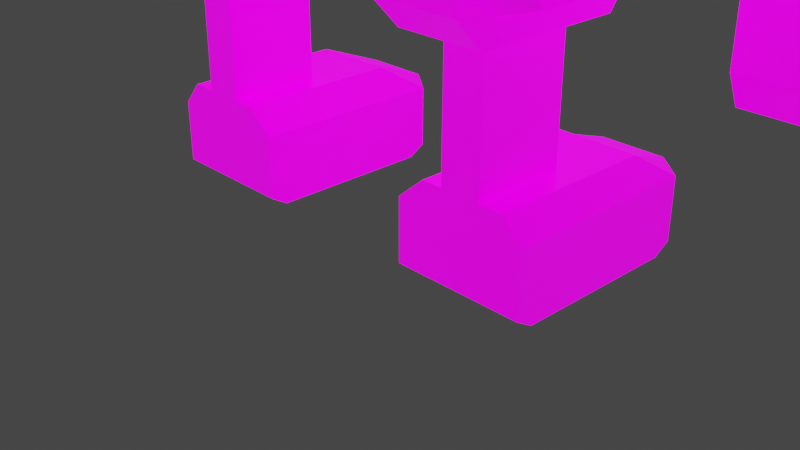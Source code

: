 # Source: dojoman.blend  (saved by Blender 2.81.16; exported with 4.5.12 LTS)
import bpy
from mathutils import Matrix  # noqa: F401  (used for matrix-valued properties, if any)

bpy.ops.wm.read_factory_settings(use_empty=True)
scene = bpy.context.scene
scene.name = 'Scene'

# ---- collections
col_collection = bpy.data.collections.new('Collection'); scene.collection.children.link(col_collection)

# ---- images (referenced by path relative to the original .blend; pixels are not part of the script)
import os
ASSET_DIR = os.environ.get("B2B_ASSET_DIR", "")  # directory of the original .blend (textures are referenced by path, not embedded)
HERE = os.path.dirname(os.path.abspath(__file__))  # packed textures are extracted next to this script under _unpacked/

def load_image(name, relpath, width, height, colorspace="sRGB"):
    """Load a texture the original file referenced (path relative to the .blend, or extracted next to this script)."""
    p = next((c for c in (os.path.join(HERE, relpath), os.path.join(ASSET_DIR, relpath)) if relpath and os.path.exists(c)), "")
    if p:
        img = bpy.data.images.load(p, check_existing=True)
        img.name = name
    else:  # same state as the original file: an image datablock whose file is absent (Cycles renders it pink)
        img = bpy.data.images.new(name, width, height)
        img.source = "FILE"
        img.filepath = "//" + (relpath or name)
    img.colorspace_settings.name = colorspace
    return img
img_textures_speedmodeling_palette_emission_png = load_image('Textures_speedmodeling_palette_emission.png', 'Textures_speedmodeling_palette_emission.png', 1024, 1024, 'sRGB')
img_textures_speedmodeling_palette_png = load_image('Textures_speedmodeling_palette.png', 'Textures_speedmodeling_palette.png', 1024, 1024, 'sRGB')

# ---- materials (node trees are filled in below, after node groups)
mat_gamejam = bpy.data.materials.new('gamejam')
mat_gamejam.alpha_threshold = 0.0
mat_gamejam.use_transparent_shadow = False
mat_gamejam.line_color = (0.0, 0.0, 0.0, 1.0)

# ---- material node trees
mat_gamejam.use_nodes = True; mat_gamejam.node_tree.nodes.clear()
_N = mat_gamejam.node_tree.nodes; _L = mat_gamejam.node_tree.links
n0 = _N.new('ShaderNodeBsdfPrincipled'); n0.name = 'Principled BSDF'; n0.location = (177, 300)
n0.distribution = 'GGX'
n0.subsurface_method = 'BURLEY'
n0.inputs[2].default_value = 0.4
n0.inputs[3].default_value = 1.45
n0.inputs[28].default_value = 1.0
n1 = _N.new('ShaderNodeTexImage'); n1.name = 'Image Texture'; n1.location = (-243, -132)
n1.image = img_textures_speedmodeling_palette_emission_png
n2 = _N.new('ShaderNodeOutputMaterial'); n2.name = 'Material Output'; n2.location = (630, 286)
n3 = _N.new('ShaderNodeTexImage'); n3.name = 'Image Texture.001'; n3.location = (-269, 231)
n3.image = img_textures_speedmodeling_palette_png
_L.new(n0.outputs[0], n2.inputs[0])
_L.new(n3.outputs[0], n0.inputs[0])
_L.new(n1.outputs[0], n0.inputs[27])
n2.is_active_output = True

# ---- world
world_world = bpy.data.worlds.new('World'); scene.world = world_world
world_world.use_nodes = True; world_world.node_tree.nodes.clear()
_N = world_world.node_tree.nodes; _L = world_world.node_tree.links
n0 = _N.new('ShaderNodeOutputWorld'); n0.name = 'World Output'; n0.location = (300, 300)
n1 = _N.new('ShaderNodeBackground'); n1.name = 'Background'; n1.location = (10, 300)
n1.inputs[0].default_value = (0.05088, 0.05088, 0.05088, 1.0)
_L.new(n1.outputs[0], n0.inputs[0])
n0.is_active_output = True
world_world.color = (0.05088, 0.05088, 0.05088)
world_world.use_sun_shadow = False
world_world.sun_shadow_jitter_overblur = 0.0

# ---- cameras
cam_camera = bpy.data.cameras.new('Camera')
cam_camera.clip_end = 100.0
cam_camera.ortho_scale = 7.314

# ---- lights
light_light = bpy.data.lights.new('Light', 'POINT')
light_light.transmission_factor = 0.0
light_light.energy = 1000.0
light_light.shadow_soft_size = 0.1
light_light.shadow_maximum_resolution = 0.006
light_light.use_absolute_resolution = True

# ---- meshes
me_cube = bpy.data.meshes.new('Cube')
me_cube.from_pydata([(1.32, 1.64, 5.131), (1.44, 0.9326, 1.579), (1.32, -1.64, 5.131), (1.44, -0.9616, 1.579), (2.1, 1.321, 1.009), (2.1, -1.327, 1.009), (1.565, -0.9245, -2.013), (1.565, 0.9245, -2.013), (2.1, -1.327, -0.1952), (2.1, 1.321, -0.1952), (1.32, 2.853, 3.838), (0.8322, 1.421, 1.579), (1.32, -2.815, 4.003), (0.4708, -1.777, 1.579), (1.697, 2.254, 3.471), (2.001, -1.64, 3.76), (1.055, -2.815, 3.427), (1.281, 2.857, 3.259), (2.154, 1.982, 3.43), (2.541, -1.64, 3.49), (0.9508, -3.22, 3.062), (1.32, 2.853, 2.999), (1.965, -0.9245, -0.6535), (1.965, 0.9245, -0.6535), (1.286, -1.327, 1.471), (1.286, 1.462, 1.471), (0.9583, -0.9245, -2.013), (0.9583, 0.9245, -2.013), (1.286, -1.327, -0.5424), (1.286, 1.462, -0.6321), (1.203, -0.9245, -1.001), (1.203, 0.9245, -1.09), (0.9085, -0.9245, -3.112), (1.257, -0.9245, -2.511), (1.257, 0.9245, -2.511), (0.9085, 0.9245, -3.112), (2.1, -0.8707, 1.009), (2.1, 0.8626, 1.009), (1.565, -0.4896, -2.013), (1.565, 0.4912, -2.013), (2.1, -0.8707, -0.1952), (2.1, 0.8626, -0.1952), (1.965, -0.4896, -0.6535), (1.965, 0.4912, -0.6535), (1.286, -0.7065, 1.471), (1.286, 0.6984, 1.471), (1.257, -0.4896, -2.511), (1.257, 0.4912, -2.511), (0.9085, 0.4912, -3.112), (0.9085, -0.4896, -3.112), (2.781, -0.497, 1.009), (2.781, 0.4899, 1.009), (2.781, -0.497, -0.1952), (2.781, 0.4899, -0.1952), (2.646, -0.28, -0.6535), (2.646, 0.2785, -0.6535), (1.967, -0.4035, 1.471), (1.967, 0.3965, 1.471), (2.781, -0.8072, 1.388), (2.781, 0.8002, 1.388), (2.781, -0.8072, -0.5739), (2.781, 0.8002, -0.5739), (4.011, -0.7662, 1.179), (4.011, 0.7334, 1.179), (4.011, -0.7662, -0.3652), (4.011, 0.7334, -0.3652), (2.781, 1.273, 1.051), (2.781, 1.273, -0.2366), (4.011, 1.065, 0.9432), (4.011, 1.065, -0.129), (2.781, -1.279, 1.044), (2.781, -1.279, -0.2294), (4.011, -1.071, 0.9547), (4.011, -1.071, -0.2405), (3.755, -0.8072, 1.388), (3.755, 0.8002, 1.388), (3.755, -0.8072, -0.5739), (3.755, 0.8002, -0.5739), (3.755, 1.273, 1.051), (3.755, 1.273, -0.2366), (3.755, -1.279, 1.044), (3.755, -1.279, -0.2294), (2.831, 1.64, 3.126), (2.831, -1.64, 3.126), (0.9508, -3.22, 2.793), (1.32, 2.853, 2.745), (2.001, 1.64, 3.76), (1.32, 2.853, 3.346), (2.541, 1.64, 3.49), (0.3681, 2.853, 3.259), (0.3681, 2.853, 3.087), (1.295, 2.844, 3.087), (1.241, 2.729, 3.215), (1.255, 2.717, 3.043), (0.3277, 2.726, 3.215), (0.3277, 2.726, 3.043), (1.657, 2.126, 3.428), (2.114, 1.855, 3.386), (2.781, -0.8072, -0.5739), (2.781, 0.8002, -0.5739), (3.755, -0.8072, -0.5739), (3.755, 0.8002, -0.5739), (1.449, -0.8835, -6.069), (1.449, -0.8835, -3.852), (1.449, 0.0973, -3.852), (1.876, -0.8835, -6.069), (0.9362, 0.0973, -6.069), (1.876, -0.8835, -3.852), (1.876, 0.0973, -3.852), (1.22, -1.04, -3.502), (1.22, 0.2319, -3.502), (2.105, -1.052, -3.531), (2.105, 0.2468, -3.531), (1.22, -1.04, -2.715), (1.22, 0.2319, -2.715), (2.105, -1.052, -2.685), (2.105, 0.2468, -2.685), (1.657, -1.406, 1.471), (1.657, -1.406, -0.5424), (1.657, -2.449, 1.471), (1.657, -2.449, -0.5424), (2.1, -1.406, 1.272), (2.1, -1.406, -0.3441), (2.1, -2.449, 1.272), (2.1, -2.449, -0.3441), (1.208, -1.406, -2.524), (1.208, -2.449, -2.524), (1.579, -2.567, 1.707), (1.579, -2.567, -1.486), (1.579, -3.822, 1.707), (1.579, -3.822, -1.486), (1.579, -2.87, 2.259), (1.579, -3.519, 2.259), (1.208, -1.406, -2.925), (1.208, -2.449, -2.925), (2.029, -2.567, 1.034), (2.029, -2.567, -1.486), (2.029, -3.822, 1.034), (2.029, -3.822, -1.486), (1.297, -2.567, -2.309), (1.297, -3.822, -2.309), (2.105, 0.4029, -3.317), (1.22, 0.3735, -3.308), (2.105, 0.4029, -2.899), (1.22, 0.3735, -2.909), (1.22, -1.173, -3.362), (2.105, -1.202, -3.373), (1.22, -1.173, -2.855), (2.105, -1.202, -2.843), (2.105, -1.156, -3.772), (2.105, 0.3694, -3.772), (2.105, -1.156, -2.444), (2.105, 0.3694, -2.444), (2.105, 0.6441, -2.821), (2.105, 0.6441, -3.396), (2.105, -1.444, -2.746), (2.105, -1.444, -3.47), (2.462, 0.09781, -2.783), (2.462, 0.09781, -3.434), (2.462, -0.9026, -2.783), (2.462, -0.9026, -3.434), (2.462, 0.218, -2.947), (2.462, 0.218, -3.269), (2.462, -1.018, -2.904), (2.462, -1.018, -3.312), (1.22, -1.156, -3.772), (1.22, 0.3694, -3.772), (1.22, -1.156, -2.444), (1.22, 0.3694, -2.444), (1.22, 0.6441, -2.821), (1.22, 0.6441, -3.396), (1.22, -1.444, -3.47), (1.22, -1.444, -2.746), (0.7661, -0.9115, -3.423), (0.7661, -0.9115, -2.794), (0.7661, 0.1046, -2.794), (0.7661, 0.1046, -3.423), (0.7661, 0.2177, -2.949), (0.7661, 0.2177, -3.268), (0.7661, -1.018, -3.311), (0.7661, -1.018, -2.906), (1.449, -0.7014, -6.176), (1.449, -0.08483, -6.176), (1.876, -0.7014, -6.176), (1.876, -0.08483, -6.176), (1.449, 0.0973, -5.157), (1.449, -0.8835, -5.157), (1.876, 0.0973, -5.157), (1.876, -0.8835, -5.157), (1.449, 0.8768, -5.157), (1.307, 1.532, -6.069), (1.876, 0.8768, -5.157), (2.018, 1.532, -6.069), (1.876, 1.062, -6.176), (1.449, 1.062, -6.176), (1.449, -0.8835, -5.404), (0.9362, -0.8835, -6.069), (1.876, -0.8835, -5.404), (1.307, 1.532, -5.404), (2.018, 1.532, -5.404), (2.348, -0.8835, -6.069), (2.348, 0.0973, -6.069), (2.348, 0.0973, -5.404), (2.348, -0.8835, -5.404), (2.348, 1.244, -6.069), (2.348, -0.7014, -6.176), (2.348, -0.08483, -6.176), (2.141, -0.8835, -5.157), (2.141, 0.0973, -5.157), (2.348, 1.244, -5.404), (2.348, 1.062, -6.176), (2.141, 0.8768, -5.157), (0.9362, 0.0973, -5.404), (0.9362, -0.8835, -5.404), (0.9362, -0.7014, -6.176), (0.9362, -0.08483, -6.176), (1.223, 0.0973, -5.157), (1.223, -0.8835, -5.157), (0.9362, 1.244, -5.404), (0.9362, 1.244, -6.069), (0.9362, 1.062, -6.176), (1.223, 0.8768, -5.157), (2.991, -0.4611, -0.1777), (2.991, 0.4541, -0.1777), (3.545, -0.4611, -0.1777), (3.545, 0.4541, -0.1777), (2.991, 0.4541, -1.476), (2.991, -0.4611, -1.476), (3.545, -0.4611, -1.476), (3.545, 0.4541, -1.476), (2.826, 1.191, -1.618), (2.826, -1.198, -1.618), (3.71, -1.198, -1.618), (3.71, 1.191, -1.618), (2.826, 1.191, -2.668), (2.826, -1.198, -2.668), (3.71, -1.198, -2.668), (3.71, 1.191, -2.668), (2.93, 0.9079, -2.952), (2.93, -0.915, -2.952), (3.605, -0.915, -2.952), (3.605, 0.9079, -2.952), (3.226, 0.3977, -0.9367), (3.226, 1.257, -0.9367), (3.226, 0.3977, -4.007), (3.226, 1.257, -4.007), (3.943, 0.3977, -0.9367), (3.943, 1.257, -0.9367), (3.943, 0.3977, -4.007), (3.943, 1.257, -4.007), (3.226, 0.5537, -4.327), (3.226, 1.101, -4.327), (3.943, 0.5537, -4.327), (3.943, 1.101, -4.327), (3.226, 0.5283, -0.7031), (3.226, 1.126, -0.7031), (3.943, 0.5283, -0.7031), (3.943, 1.126, -0.7031), (3.226, 0.3977, -1.211), (3.406, 1.257, -1.391), (3.943, 0.6556, -1.469), (3.943, 0.9991, -1.469), (3.406, 1.257, -2.47), (3.943, 0.9991, -3.424), (3.226, 0.3977, -3.682), (3.943, 0.6556, -3.424), (3.943, 0.3977, -3.682), (3.943, 0.3977, -1.211), (3.763, 1.257, -1.391), (3.763, 1.257, -2.47), (4.204, 0.6556, -3.07), (4.204, 0.6556, -1.822), (4.204, 0.9991, -1.822), (4.204, 0.9991, -3.07), (3.226, 1.257, -1.211), (3.943, 1.257, -1.211), (3.226, 1.257, -3.682), (3.943, 1.257, -3.682), (3.406, 1.442, -1.391), (3.763, 1.442, -1.391), (3.406, 1.442, -1.942), (3.763, 1.442, -1.942), (4.172, 0.02985, 1.054), (4.172, 0.5327, 1.054), (4.172, 0.02985, 0.7998), (4.172, 0.5327, 0.7998), (4.074, 0.5327, 1.054), (4.074, 0.5327, 0.7998), (4.074, 0.02985, 1.054), (4.074, 0.02985, 0.7998), (4.172, -0.05122, 0.9848), (4.172, -0.05122, 0.8686), (4.074, -0.05122, 0.9848), (4.074, -0.05122, 0.8686), (4.172, 0.5891, 1.004), (4.172, 0.5891, 0.8495), (4.074, 0.5891, 1.004), (4.074, 0.5891, 0.8495), (0.7603, -3.822, -1.486), (0.7603, -3.822, 1.707), (0.7603, -2.567, 1.707), (0.7603, -2.567, -1.486), (0.4573, -3.493, 2.259), (0.7603, -2.87, 2.259), (0.6244, -3.822, -2.309), (0.6244, -2.567, -2.309), (0.7603, -4.576, -1.293), (0.7603, -4.576, 1.9), (0.4573, -4.274, 2.453), (0.4573, -3.493, 3.724), (0.4573, -4.274, 3.724), (0.1881, -3.835, 4.027), (0.1881, -4.009, 4.027), (2.831, -1.64, 1.852), (2.831, 1.64, 1.852), (1.32, 2.853, 1.852), (0.9508, -3.22, 1.852), (1.238, -0.7705, 1.437), (1.238, 0.7065, 1.437), (0.7641, 1.087, 1.437), (0.4823, -1.406, 1.437), (-1.32, 1.64, 5.131), (-1.44, 0.9326, 1.579), (-1.32, -1.64, 5.131), (-1.44, -0.9616, 1.579), (0.0, -1.64, 5.131), (0.0, 1.64, 5.131), (-2.1, 1.321, 1.009), (-2.1, -1.327, 1.009), (0.0, 1.462, 1.471), (0.0, -1.327, 1.471), (0.0, -0.9245, -2.013), (-1.565, -0.9245, -2.013), (-1.565, 0.9245, -2.013), (0.0, 0.9245, -2.013), (-2.1, -1.327, -0.1952), (-2.1, 1.321, -0.1952), (0.0, 1.462, -0.6321), (0.0, -1.327, -0.5424), (-1.32, 2.853, 3.838), (-0.8322, 1.421, 1.579), (0.0, 2.853, 3.838), (0.0, 1.421, 1.579), (-1.32, -2.815, 4.003), (-0.4708, -1.777, 1.579), (0.0, -1.777, 1.579), (0.0, -2.815, 4.003), (-1.697, 2.254, 3.471), (-2.001, -1.64, 3.76), (-1.055, -2.815, 3.427), (-1.281, 2.857, 3.259), (0.0, 2.853, 3.346), (0.0, -2.815, 3.427), (-2.154, 1.982, 3.43), (-2.541, -1.64, 3.49), (-0.9508, -3.22, 3.062), (-1.32, 2.853, 2.999), (0.0, 2.853, 2.999), (0.0, -3.22, 3.062), (-1.965, -0.9245, -0.6535), (0.0, -0.9245, -1.001), (-1.965, 0.9245, -0.6535), (0.0, 0.9245, -1.09), (-1.286, -1.327, 1.471), (-1.286, 1.462, 1.471), (-0.9583, -0.9245, -2.013), (-0.9583, 0.9245, -2.013), (-1.286, -1.327, -0.5424), (-1.286, 1.462, -0.6321), (-1.203, -0.9245, -1.001), (-1.203, 0.9245, -1.09), (-0.9085, -0.9245, -3.112), (-1.257, -0.9245, -2.511), (-1.257, 0.9245, -2.511), (-0.9085, 0.9245, -3.112), (0.0, 0.9245, -3.112), (0.0, -0.9245, -3.112), (-2.1, -0.8707, 1.009), (-2.1, 0.8626, 1.009), (0.0, 0.6984, 1.471), (0.0, -0.7065, 1.471), (-1.565, -0.4896, -2.013), (-1.565, 0.4912, -2.013), (-2.1, -0.8707, -0.1952), (-2.1, 0.8626, -0.1952), (-1.965, -0.4896, -0.6535), (-1.965, 0.4912, -0.6535), (-1.286, -0.7065, 1.471), (-1.286, 0.6984, 1.471), (-1.257, -0.4896, -2.511), (-1.257, 0.4912, -2.511), (0.0, 0.4912, -3.112), (0.0, -0.4896, -3.112), (-0.9085, 0.4912, -3.112), (-0.9085, -0.4896, -3.112), (-2.781, -0.497, 1.009), (-2.781, 0.4899, 1.009), (-2.781, -0.497, -0.1952), (-2.781, 0.4899, -0.1952), (-2.646, -0.28, -0.6535), (-2.646, 0.2785, -0.6535), (-1.967, -0.4035, 1.471), (-1.967, 0.3965, 1.471), (-2.781, -0.8072, 1.388), (-2.781, 0.8002, 1.388), (-2.781, -0.8072, -0.5739), (-2.781, 0.8002, -0.5739), (-4.011, -0.7662, 1.179), (-4.011, 0.7334, 1.179), (-4.011, -0.7662, -0.3652), (-4.011, 0.7334, -0.3652), (-2.781, 1.273, 1.051), (-2.781, 1.273, -0.2366), (-4.011, 1.065, 0.9432), (-4.011, 1.065, -0.129), (-2.781, -1.279, 1.044), (-2.781, -1.279, -0.2294), (-4.011, -1.071, 0.9547), (-4.011, -1.071, -0.2405), (-3.755, -0.8072, 1.388), (-3.755, 0.8002, 1.388), (-3.755, -0.8072, -0.5739), (-3.755, 0.8002, -0.5739), (-3.755, 1.273, 1.051), (-3.755, 1.273, -0.2366), (-3.755, -1.279, 1.044), (-3.755, -1.279, -0.2294), (-2.831, 1.64, 3.126), (-2.831, -1.64, 3.126), (-0.9508, -3.22, 2.793), (-1.32, 2.853, 2.745), (0.0, 2.853, 2.745), (0.0, -3.22, 2.793), (-2.001, 1.64, 3.76), (-1.32, 2.853, 3.346), (-2.541, 1.64, 3.49), (-0.3681, 2.853, 3.259), (-0.3681, 2.853, 3.087), (-1.295, 2.844, 3.087), (-1.241, 2.729, 3.215), (-1.255, 2.717, 3.043), (-0.3277, 2.726, 3.215), (-0.3277, 2.726, 3.043), (-1.657, 2.126, 3.428), (-2.114, 1.855, 3.386), (-2.781, -0.8072, -0.5739), (-2.781, 0.8002, -0.5739), (-3.755, -0.8072, -0.5739), (-3.755, 0.8002, -0.5739), (-1.449, -0.8835, -6.069), (-1.449, -0.8835, -3.852), (-1.449, 0.0973, -3.852), (-1.876, -0.8835, -6.069), (-0.9362, 0.0973, -6.069), (-1.876, -0.8835, -3.852), (-1.876, 0.0973, -3.852), (-1.22, -1.04, -3.502), (-1.22, 0.2319, -3.502), (-2.105, -1.052, -3.531), (-2.105, 0.2468, -3.531), (-1.22, -1.04, -2.715), (-1.22, 0.2319, -2.715), (-2.105, -1.052, -2.685), (-2.105, 0.2468, -2.685), (0.0, -1.406, 1.471), (0.0, -1.406, -0.5424), (-1.657, -1.406, 1.471), (-1.657, -1.406, -0.5424), (0.0, -2.449, -0.5424), (0.0, -2.449, 1.471), (-1.657, -2.449, 1.471), (-1.657, -2.449, -0.5424), (-2.1, -1.406, 1.272), (-2.1, -1.406, -0.3441), (-2.1, -2.449, 1.272), (-2.1, -2.449, -0.3441), (0.0, -1.406, -2.524), (-1.208, -1.406, -2.524), (0.0, -2.449, -2.524), (-1.208, -2.449, -2.524), (-1.579, -2.567, 1.707), (-1.579, -2.567, -1.486), (-1.579, -3.822, 1.707), (-1.579, -3.822, -1.486), (0.0, -2.567, 1.707), (0.0, -2.567, -1.486), (0.0, -3.822, 1.707), (0.0, -3.822, -1.486), (-1.579, -2.87, 2.259), (-1.579, -3.519, 2.259), (0.0, -2.87, 2.259), (0.0, -3.493, 2.259), (0.0, -1.406, -2.925), (-1.208, -1.406, -2.925), (0.0, -2.449, -2.925), (-1.208, -2.449, -2.925), (-2.029, -2.567, 1.034), (-2.029, -2.567, -1.486), (-2.029, -3.822, 1.034), (-2.029, -3.822, -1.486), (-1.297, -2.567, -2.309), (-1.297, -3.822, -2.309), (0.0, -2.567, -2.309), (0.0, -3.822, -2.309), (-2.105, 0.4029, -3.317), (-1.22, 0.3735, -3.308), (-2.105, 0.4029, -2.899), (-1.22, 0.3735, -2.909), (-1.22, -1.173, -3.362), (-2.105, -1.202, -3.373), (-1.22, -1.173, -2.855), (-2.105, -1.202, -2.843), (-2.105, -1.156, -3.772), (-2.105, 0.3694, -3.772), (-2.105, -1.156, -2.444), (-2.105, 0.3694, -2.444), (-2.105, 0.6441, -2.821), (-2.105, 0.6441, -3.396), (-2.105, -1.444, -2.746), (-2.105, -1.444, -3.47), (-2.462, 0.09781, -2.783), (-2.462, 0.09781, -3.434), (-2.462, -0.9026, -2.783), (-2.462, -0.9026, -3.434), (-2.462, 0.218, -2.947), (-2.462, 0.218, -3.269), (-2.462, -1.018, -2.904), (-2.462, -1.018, -3.312), (-1.22, -1.156, -3.772), (-1.22, 0.3694, -3.772), (-1.22, -1.156, -2.444), (-1.22, 0.3694, -2.444), (-1.22, 0.6441, -2.821), (-1.22, 0.6441, -3.396), (-1.22, -1.444, -3.47), (-1.22, -1.444, -2.746), (-0.7661, -0.9115, -3.423), (-0.7661, -0.9115, -2.794), (-0.7661, 0.1046, -2.794), (-0.7661, 0.1046, -3.423), (-0.7661, 0.2177, -2.949), (-0.7661, 0.2177, -3.268), (-0.7661, -1.018, -3.311), (-0.7661, -1.018, -2.906), (-1.449, -0.7014, -6.176), (-1.449, -0.08483, -6.176), (-1.876, -0.7014, -6.176), (-1.876, -0.08483, -6.176), (-1.449, 0.0973, -5.157), (-1.449, -0.8835, -5.157), (-1.876, 0.0973, -5.157), (-1.876, -0.8835, -5.157), (-1.449, 0.8768, -5.157), (-1.307, 1.532, -6.069), (-1.876, 0.8768, -5.157), (-2.018, 1.532, -6.069), (-1.876, 1.062, -6.176), (-1.449, 1.062, -6.176), (-1.449, -0.8835, -5.404), (-0.9362, -0.8835, -6.069), (-1.876, -0.8835, -5.404), (-1.307, 1.532, -5.404), (-2.018, 1.532, -5.404), (-2.348, -0.8835, -6.069), (-2.348, 0.0973, -6.069), (-2.348, 0.0973, -5.404), (-2.348, -0.8835, -5.404), (-2.348, 1.244, -6.069), (-2.348, -0.7014, -6.176), (-2.348, -0.08483, -6.176), (-2.141, -0.8835, -5.157), (-2.141, 0.0973, -5.157), (-2.348, 1.244, -5.404), (-2.348, 1.062, -6.176), (-2.141, 0.8768, -5.157), (-0.9362, 0.0973, -5.404), (-0.9362, -0.8835, -5.404), (-0.9362, -0.7014, -6.176), (-0.9362, -0.08483, -6.176), (-1.223, 0.0973, -5.157), (-1.223, -0.8835, -5.157), (-0.9362, 1.244, -5.404), (-0.9362, 1.244, -6.069), (-0.9362, 1.062, -6.176), (-1.223, 0.8768, -5.157), (-2.991, -0.4611, -0.1777), (-2.991, 0.4541, -0.1777), (-3.545, -0.4611, -0.1777), (-3.545, 0.4541, -0.1777), (-2.991, 0.4541, -1.476), (-2.991, -0.4611, -1.476), (-3.545, -0.4611, -1.476), (-3.545, 0.4541, -1.476), (-2.826, 1.191, -1.618), (-2.826, -1.198, -1.618), (-3.71, -1.198, -1.618), (-3.71, 1.191, -1.618), (-2.826, 1.191, -2.668), (-2.826, -1.198, -2.668), (-3.71, -1.198, -2.668), (-3.71, 1.191, -2.668), (-2.93, 0.9079, -2.952), (-2.93, -0.915, -2.952), (-3.605, -0.915, -2.952), (-3.605, 0.9079, -2.952), (-3.226, 0.3977, -0.9367), (-3.226, 1.257, -0.9367), (-3.226, 0.3977, -4.007), (-3.226, 1.257, -4.007), (-3.943, 0.3977, -0.9367), (-3.943, 1.257, -0.9367), (-3.943, 0.3977, -4.007), (-3.943, 1.257, -4.007), (-3.226, 0.5537, -4.327), (-3.226, 1.101, -4.327), (-3.943, 0.5537, -4.327), (-3.943, 1.101, -4.327), (-3.226, 0.5283, -0.7031), (-3.226, 1.126, -0.7031), (-3.943, 0.5283, -0.7031), (-3.943, 1.126, -0.7031), (-3.226, 0.3977, -1.211), (-3.406, 1.257, -1.391), (-3.943, 0.6556, -1.469), (-3.943, 0.9991, -1.469), (-3.406, 1.257, -2.47), (-3.943, 0.9991, -3.424), (-3.226, 0.3977, -3.682), (-3.943, 0.6556, -3.424), (-3.943, 0.3977, -3.682), (-3.943, 0.3977, -1.211), (-3.763, 1.257, -1.391), (-3.763, 1.257, -2.47), (-4.204, 0.6556, -3.07), (-4.204, 0.6556, -1.822), (-4.204, 0.9991, -1.822), (-4.204, 0.9991, -3.07), (-3.226, 1.257, -1.211), (-3.943, 1.257, -1.211), (-3.226, 1.257, -3.682), (-3.943, 1.257, -3.682), (-3.406, 1.442, -1.391), (-3.763, 1.442, -1.391), (-3.406, 1.442, -1.942), (-3.763, 1.442, -1.942), (-4.172, 0.02985, 1.054), (-4.172, 0.5327, 1.054), (-4.172, 0.02985, 0.7998), (-4.172, 0.5327, 0.7998), (-4.074, 0.5327, 1.054), (-4.074, 0.5327, 0.7998), (-4.074, 0.02985, 1.054), (-4.074, 0.02985, 0.7998), (-4.172, -0.05122, 0.9848), (-4.172, -0.05122, 0.8686), (-4.074, -0.05122, 0.9848), (-4.074, -0.05122, 0.8686), (-4.172, 0.5891, 1.004), (-4.172, 0.5891, 0.8495), (-4.074, 0.5891, 1.004), (-4.074, 0.5891, 0.8495), (-0.7603, -3.822, -1.486), (-0.7603, -3.822, 1.707), (-0.7603, -2.567, 1.707), (-0.7603, -2.567, -1.486), (-0.4573, -3.493, 2.259), (-0.7603, -2.87, 2.259), (-0.6244, -3.822, -2.309), (-0.6244, -2.567, -2.309), (0.0, -4.576, 1.9), (0.0, -4.576, -1.293), (-0.7603, -4.576, -1.293), (0.0, -4.274, 2.453), (-0.7603, -4.576, 1.9), (-0.4573, -4.274, 2.453), (0.0, -3.493, 3.724), (-0.4573, -3.493, 3.724), (0.0, -4.274, 3.724), (-0.4573, -4.274, 3.724), (0.0, -3.835, 4.027), (-0.1881, -3.835, 4.027), (0.0, -4.009, 4.027), (-0.1881, -4.009, 4.027), (-2.831, -1.64, 1.852), (-2.831, 1.64, 1.852), (-1.32, 2.853, 1.852), (0.0, 2.853, 1.852), (0.0, -3.22, 1.852), (-0.9508, -3.22, 1.852), (0.0, -1.223, 1.437), (-1.238, -0.7705, 1.437), (-1.238, 0.7065, 1.437), (0.0, 1.172, 1.437), (0.0, 1.087, 1.437), (0.0, -1.406, 1.437), (-0.7641, 1.087, 1.437), (-0.4823, -1.406, 1.437)], [], [(1, 3, 317, 318), (86, 0, 2, 15), (11, 1, 318, 319), (0, 326, 325, 2), (2, 325, 346, 12), (44, 24, 5, 36), (38, 6, 33, 46), (42, 22, 6, 38), (31, 23, 7, 27), (30, 360, 331, 26), (24, 330, 338, 28), (25, 4, 9, 29), (36, 5, 8, 40), (351, 341, 10, 87), (326, 0, 10, 341), (82, 314, 315, 85), (16, 12, 346, 352), (3, 13, 320, 317), (15, 2, 12, 16), (19, 15, 16, 20), (20, 16, 352, 358), (0, 86, 87, 10), (89, 17, 92, 94), (88, 86, 15, 19), (82, 88, 19, 83), (431, 357, 21, 85), (84, 20, 358, 432), (83, 19, 20, 84), (18, 91, 93, 97), (28, 338, 360, 30), (29, 9, 23, 31), (40, 8, 22, 42), (337, 29, 31, 362), (8, 28, 30, 22), (329, 25, 29, 337), (5, 24, 28, 8), (22, 30, 26, 6), (362, 31, 27, 334), (26, 331, 376, 32), (380, 330, 24, 44), (49, 46, 33, 32), (392, 49, 32, 376), (27, 7, 34, 35), (334, 27, 35, 375), (6, 26, 32, 33), (375, 35, 48, 391), (391, 48, 49, 392), (35, 34, 47, 48), (48, 47, 46, 49), (329, 379, 45, 25), (379, 380, 44, 45), (9, 41, 43, 23), (44, 36, 50, 56), (4, 37, 41, 9), (43, 41, 53, 55), (23, 43, 39, 7), (43, 42, 38, 39), (7, 39, 47, 34), (39, 38, 46, 47), (25, 45, 37, 4), (41, 37, 51, 53), (53, 52, 54, 55), (51, 50, 52, 53), (57, 56, 50, 51), (45, 44, 56, 57), (42, 43, 55, 54), (36, 40, 52, 50), (40, 42, 54, 52), (37, 45, 57, 51), (59, 61, 60, 58), (63, 62, 64, 65), (64, 62, 72, 73), (60, 61, 77, 76), (77, 61, 67, 79), (59, 58, 74, 75), (67, 66, 78, 79), (63, 65, 69, 68), (61, 59, 66, 67), (59, 75, 78, 66), (70, 71, 81, 80), (58, 60, 71, 70), (60, 76, 81, 71), (74, 58, 70, 80), (62, 63, 75, 74), (65, 64, 76, 77), (68, 69, 79, 78), (69, 65, 77, 79), (63, 68, 78, 75), (73, 72, 80, 81), (72, 62, 74, 80), (64, 73, 81, 76), (313, 83, 84, 316), (316, 84, 432, 687), (686, 431, 85, 315), (314, 82, 83, 313), (88, 82, 85, 21), (14, 17, 87, 86), (17, 89, 351, 87), (18, 14, 86, 88), (89, 90, 357, 351), (90, 91, 21, 357), (91, 18, 88, 21), (95, 94, 92, 93), (96, 97, 93, 92), (90, 89, 94, 95), (91, 90, 95, 93), (14, 18, 97, 96), (17, 14, 96, 92), (98, 99, 101, 100), (181, 102, 196, 214), (192, 199, 209, 204), (104, 103, 165, 166), (185, 104, 108, 187), (193, 192, 204, 210), (195, 102, 105, 197), (114, 144, 177, 175), (103, 107, 149, 165), (108, 104, 166, 150), (107, 108, 150, 149), (168, 167, 151, 152), (168, 152, 153, 169), (141, 143, 161, 162), (145, 147, 180, 179), (117, 118, 465, 464), (119, 469, 468, 120), (120, 468, 478, 126), (119, 120, 124, 123), (117, 464, 469, 119), (122, 121, 123, 124), (118, 117, 121, 122), (117, 119, 123, 121), (120, 118, 122, 124), (125, 126, 134, 133), (465, 118, 125, 476), (118, 120, 126, 125), (130, 138, 137, 129), (298, 299, 307, 306), (301, 485, 484, 300), (298, 304, 140, 130), (300, 303, 131, 127), (303, 490, 491, 302), (487, 298, 306, 670), (127, 131, 132, 129), (492, 133, 134, 494), (476, 125, 133, 492), (126, 478, 494, 134), (136, 135, 137, 138), (127, 135, 136, 128), (128, 136, 138, 130), (129, 137, 135, 127), (304, 503, 502, 305), (130, 140, 139, 128), (301, 305, 502, 485), (154, 170, 169, 153), (150, 166, 170, 154), (112, 141, 162, 158), (147, 113, 174, 180), (171, 156, 155, 172), (151, 167, 172, 155), (115, 148, 163, 159), (165, 149, 156, 171), (112, 111, 149, 150), (115, 116, 152, 151), (143, 141, 154, 153), (116, 143, 153, 152), (141, 112, 150, 154), (146, 148, 155, 156), (148, 115, 151, 155), (111, 146, 156, 149), (160, 158, 157, 159), (157, 158, 162, 161), (160, 159, 163, 164), (111, 112, 158, 160), (146, 111, 160, 164), (148, 146, 164, 163), (143, 116, 157, 161), (116, 115, 159, 157), (109, 110, 166, 165), (114, 113, 167, 168), (142, 144, 169, 170), (144, 114, 168, 169), (110, 142, 170, 166), (147, 145, 171, 172), (145, 109, 165, 171), (113, 147, 172, 167), (176, 173, 174, 175), (174, 173, 179, 180), (176, 175, 177, 178), (113, 114, 175, 174), (109, 145, 179, 173), (142, 110, 176, 178), (144, 142, 178, 177), (110, 109, 173, 176), (181, 182, 184, 183), (105, 183, 205, 200), (182, 181, 214, 215), (105, 102, 181, 183), (103, 186, 188, 107), (191, 187, 208, 211), (108, 107, 188, 187), (104, 185, 186, 103), (190, 192, 193, 194), (198, 189, 191, 199), (185, 187, 191, 189), (184, 182, 194, 193), (198, 190, 219, 218), (194, 182, 215, 220), (195, 186, 217, 213), (190, 198, 199, 192), (197, 105, 200, 203), (186, 195, 197, 188), (199, 191, 211, 209), (102, 195, 213, 196), (202, 203, 200, 201), (201, 206, 210, 204), (201, 200, 205, 206), (202, 201, 204, 209), (208, 202, 209, 211), (208, 207, 203, 202), (184, 193, 210, 206), (187, 188, 207, 208), (188, 197, 203, 207), (183, 184, 206, 205), (212, 106, 196, 213), (196, 106, 215, 214), (212, 216, 221, 218), (215, 106, 219, 220), (106, 212, 218, 219), (216, 212, 213, 217), (190, 194, 220, 219), (185, 189, 221, 216), (189, 198, 218, 221), (186, 185, 216, 217), (222, 224, 225, 223), (229, 228, 232, 233), (223, 225, 229, 226), (225, 224, 228, 229), (224, 222, 227, 228), (222, 223, 226, 227), (232, 231, 235, 236), (228, 227, 231, 232), (227, 226, 230, 231), (226, 229, 233, 230), (234, 237, 241, 238), (231, 230, 234, 235), (230, 233, 237, 234), (233, 232, 236, 237), (239, 238, 241, 240), (237, 236, 240, 241), (236, 235, 239, 240), (235, 234, 238, 239), (276, 245, 244, 264), (277, 266, 248, 249), (264, 244, 248, 266), (243, 242, 254, 255), (274, 243, 247, 275), (245, 249, 253, 251), (250, 251, 253, 252), (249, 248, 252, 253), (244, 245, 251, 250), (248, 244, 250, 252), (255, 254, 256, 257), (242, 246, 256, 254), (247, 243, 255, 257), (246, 247, 257, 256), (268, 269, 281, 279), (242, 258, 267, 246), (247, 246, 267, 275), (243, 274, 258, 242), (245, 276, 277, 249), (258, 264, 266, 267), (263, 261, 272, 273), (274, 276, 264, 258), (265, 260, 267, 266), (260, 261, 275, 267), (261, 263, 277, 275), (263, 265, 266, 277), (272, 271, 270, 273), (260, 265, 270, 271), (265, 263, 273, 270), (261, 260, 271, 272), (268, 259, 274, 275), (259, 262, 276, 274), (269, 268, 275, 277), (262, 269, 277, 276), (280, 278, 279, 281), (259, 268, 279, 278), (269, 262, 280, 281), (262, 259, 278, 280), (283, 282, 284, 285), (286, 287, 289, 288), (284, 289, 287, 285), (282, 290, 291, 284), (283, 286, 288, 282), (287, 297, 295, 285), (290, 292, 293, 291), (288, 292, 290, 282), (284, 291, 293, 289), (289, 293, 292, 288), (295, 297, 296, 294), (286, 296, 297, 287), (285, 295, 294, 283), (283, 294, 296, 286), (128, 139, 305, 301), (140, 304, 305, 139), (129, 132, 302, 299), (131, 303, 302, 132), (484, 490, 303, 300), (487, 503, 304, 298), (128, 301, 300, 127), (129, 299, 298, 130), (307, 669, 670, 306), (307, 308, 672, 669), (302, 491, 675, 309), (299, 302, 308, 307), (308, 302, 309, 310), (672, 308, 310, 677), (311, 679, 681, 312), (309, 675, 679, 311), (310, 309, 311, 312), (677, 310, 312, 681), (3, 1, 314, 313), (11, 342, 686, 315), (1, 11, 315, 314), (345, 13, 316, 687), (13, 3, 313, 316), (692, 318, 317, 689), (318, 692, 693, 319), (689, 317, 320, 694), (13, 345, 694, 320), (342, 11, 319, 693), (322, 691, 690, 324), (433, 348, 323, 321), (340, 695, 691, 322), (321, 323, 325, 326), (323, 343, 346, 325), (387, 377, 328, 363), (381, 389, 372, 332), (385, 381, 332, 359), (370, 366, 333, 361), (369, 365, 331, 360), (363, 367, 338, 330), (364, 368, 336, 327), (377, 383, 335, 328), (351, 434, 339, 341), (326, 341, 339, 321), (427, 430, 685, 684), (349, 352, 346, 343), (324, 690, 696, 344), (348, 349, 343, 323), (354, 355, 349, 348), (355, 358, 352, 349), (321, 339, 434, 433), (436, 441, 439, 350), (435, 354, 348, 433), (427, 428, 354, 435), (431, 430, 356, 357), (429, 432, 358, 355), (428, 429, 355, 354), (353, 444, 440, 438), (367, 369, 360, 338), (368, 370, 361, 336), (383, 385, 359, 335), (337, 362, 370, 368), (335, 359, 369, 367), (329, 337, 368, 364), (328, 335, 367, 363), (359, 332, 365, 369), (362, 334, 366, 370), (365, 371, 376, 331), (380, 387, 363, 330), (394, 371, 372, 389), (392, 376, 371, 394), (366, 374, 373, 333), (334, 375, 374, 366), (332, 372, 371, 365), (375, 391, 393, 374), (391, 392, 394, 393), (374, 393, 390, 373), (393, 394, 389, 390), (329, 364, 388, 379), (379, 388, 387, 380), (336, 361, 386, 384), (387, 401, 395, 377), (327, 336, 384, 378), (386, 400, 398, 384), (361, 333, 382, 386), (386, 382, 381, 385), (333, 373, 390, 382), (382, 390, 389, 381), (364, 327, 378, 388), (384, 398, 396, 378), (398, 400, 399, 397), (396, 398, 397, 395), (402, 396, 395, 401), (388, 402, 401, 387), (385, 399, 400, 386), (377, 395, 397, 383), (383, 397, 399, 385), (378, 396, 402, 388), (404, 403, 405, 406), (408, 410, 409, 407), (409, 418, 417, 407), (405, 421, 422, 406), (422, 424, 412, 406), (404, 420, 419, 403), (412, 424, 423, 411), (408, 413, 414, 410), (406, 412, 411, 404), (404, 411, 423, 420), (415, 425, 426, 416), (403, 415, 416, 405), (405, 416, 426, 421), (419, 425, 415, 403), (407, 419, 420, 408), (410, 422, 421, 409), (413, 423, 424, 414), (414, 424, 422, 410), (408, 420, 423, 413), (418, 426, 425, 417), (417, 425, 419, 407), (409, 421, 426, 418), (683, 688, 429, 428), (688, 687, 432, 429), (686, 685, 430, 431), (684, 683, 428, 427), (435, 356, 430, 427), (347, 433, 434, 350), (350, 434, 351, 436), (353, 435, 433, 347), (436, 351, 357, 437), (437, 357, 356, 438), (438, 356, 435, 353), (442, 440, 439, 441), (443, 439, 440, 444), (437, 442, 441, 436), (438, 440, 442, 437), (347, 443, 444, 353), (350, 439, 443, 347), (445, 447, 448, 446), (544, 577, 559, 449), (555, 567, 572, 562), (451, 529, 528, 450), (548, 550, 455, 451), (556, 573, 567, 555), (558, 560, 452, 449), (461, 538, 540, 507), (450, 528, 512, 454), (455, 513, 529, 451), (454, 512, 513, 455), (531, 515, 514, 530), (531, 532, 516, 515), (504, 525, 524, 506), (508, 542, 543, 510), (466, 464, 465, 467), (470, 471, 468, 469), (471, 479, 478, 468), (470, 474, 475, 471), (466, 470, 469, 464), (473, 475, 474, 472), (467, 473, 472, 466), (466, 472, 474, 470), (471, 475, 473, 467), (477, 493, 495, 479), (465, 476, 477, 467), (467, 477, 479, 471), (483, 482, 498, 499), (485, 484, 486, 487), (661, 671, 673, 662), (664, 663, 484, 485), (661, 483, 501, 667), (663, 480, 488, 666), (666, 665, 491, 490), (487, 670, 671, 661), (486, 484, 490, 491), (480, 482, 489, 488), (492, 494, 495, 493), (476, 492, 493, 477), (479, 495, 494, 478), (497, 499, 498, 496), (480, 481, 497, 496), (481, 483, 499, 497), (482, 480, 496, 498), (667, 668, 502, 503), (485, 487, 503, 502), (483, 481, 500, 501), (664, 485, 502, 668), (517, 516, 532, 533), (513, 517, 533, 529), (459, 521, 525, 504), (510, 543, 537, 460), (534, 535, 518, 519), (514, 518, 535, 530), (462, 522, 526, 511), (528, 534, 519, 512), (459, 513, 512, 458), (462, 514, 515, 463), (506, 516, 517, 504), (463, 515, 516, 506), (504, 517, 513, 459), (509, 519, 518, 511), (511, 518, 514, 462), (458, 512, 519, 509), (523, 522, 520, 521), (520, 524, 525, 521), (523, 527, 526, 522), (458, 523, 521, 459), (509, 527, 523, 458), (511, 526, 527, 509), (506, 524, 520, 463), (463, 520, 522, 462), (456, 528, 529, 457), (461, 531, 530, 460), (505, 533, 532, 507), (507, 532, 531, 461), (457, 529, 533, 505), (510, 535, 534, 508), (508, 534, 528, 456), (460, 530, 535, 510), (539, 538, 537, 536), (537, 543, 542, 536), (539, 541, 540, 538), (460, 537, 538, 461), (456, 536, 542, 508), (505, 541, 539, 457), (507, 540, 541, 505), (457, 539, 536, 456), (544, 546, 547, 545), (452, 563, 568, 546), (545, 578, 577, 544), (452, 546, 544, 449), (450, 454, 551, 549), (554, 574, 571, 550), (455, 550, 551, 454), (451, 450, 549, 548), (553, 557, 556, 555), (561, 562, 554, 552), (548, 552, 554, 550), (547, 556, 557, 545), (561, 581, 582, 553), (557, 583, 578, 545), (558, 576, 580, 549), (553, 555, 562, 561), (560, 566, 563, 452), (549, 551, 560, 558), (562, 572, 574, 554), (449, 559, 576, 558), (565, 564, 563, 566), (564, 567, 573, 569), (564, 569, 568, 563), (565, 572, 567, 564), (571, 574, 572, 565), (571, 565, 566, 570), (547, 569, 573, 556), (550, 571, 570, 551), (551, 570, 566, 560), (546, 568, 569, 547), (575, 576, 559, 453), (559, 577, 578, 453), (575, 581, 584, 579), (578, 583, 582, 453), (453, 582, 581, 575), (579, 580, 576, 575), (553, 582, 583, 557), (548, 579, 584, 552), (552, 584, 581, 561), (549, 580, 579, 548), (585, 586, 588, 587), (592, 596, 595, 591), (586, 589, 592, 588), (588, 592, 591, 587), (587, 591, 590, 585), (585, 590, 589, 586), (595, 599, 598, 594), (591, 595, 594, 590), (590, 594, 593, 589), (589, 593, 596, 592), (597, 601, 604, 600), (594, 598, 597, 593), (593, 597, 600, 596), (596, 600, 599, 595), (602, 603, 604, 601), (600, 604, 603, 599), (599, 603, 602, 598), (598, 602, 601, 597), (639, 627, 607, 608), (640, 612, 611, 629), (627, 629, 611, 607), (606, 618, 617, 605), (637, 638, 610, 606), (608, 614, 616, 612), (613, 615, 616, 614), (612, 616, 615, 611), (607, 613, 614, 608), (611, 615, 613, 607), (618, 620, 619, 617), (605, 617, 619, 609), (610, 620, 618, 606), (609, 619, 620, 610), (631, 642, 644, 632), (605, 609, 630, 621), (610, 638, 630, 609), (606, 605, 621, 637), (608, 612, 640, 639), (621, 630, 629, 627), (626, 636, 635, 624), (637, 621, 627, 639), (628, 629, 630, 623), (623, 630, 638, 624), (624, 638, 640, 626), (626, 640, 629, 628), (635, 636, 633, 634), (623, 634, 633, 628), (628, 633, 636, 626), (624, 635, 634, 623), (631, 638, 637, 622), (622, 637, 639, 625), (632, 640, 638, 631), (625, 639, 640, 632), (643, 644, 642, 641), (622, 641, 642, 631), (632, 644, 643, 625), (625, 643, 641, 622), (646, 645, 647, 648), (649, 650, 652, 651), (647, 652, 650, 648), (645, 653, 654, 647), (646, 649, 651, 645), (650, 660, 658, 648), (653, 655, 656, 654), (651, 655, 653, 645), (647, 654, 656, 652), (652, 656, 655, 651), (658, 660, 659, 657), (649, 659, 660, 650), (648, 658, 657, 646), (646, 657, 659, 649), (481, 664, 668, 500), (501, 500, 668, 667), (482, 662, 665, 489), (488, 489, 665, 666), (484, 663, 666, 490), (487, 661, 667, 503), (481, 480, 663, 664), (482, 483, 661, 662), (673, 671, 670, 669), (673, 669, 672, 674), (665, 676, 675, 491), (491, 672, 669, 486), (486, 669, 670, 487), (662, 673, 674, 665), (675, 679, 681, 677), (674, 678, 676, 665), (672, 677, 678, 674), (491, 675, 677, 672), (680, 682, 681, 679), (676, 680, 679, 675), (678, 682, 680, 676), (677, 681, 682, 678), (324, 683, 684, 322), (340, 685, 686, 342), (322, 684, 685, 340), (345, 687, 688, 344), (344, 688, 683, 324), (692, 689, 690, 691), (691, 695, 693, 692), (689, 694, 696, 690), (344, 696, 694, 345), (342, 693, 695, 340)])
_uv = me_cube.uv_layers.new(name='UVMap')
_uv.uv.foreach_set('vector', [0.4966, 0.7323, 0.4966, 0.7323, 0.4966, 0.7323, 0.4966, 0.7323, 0.4966, 0.7323, 0.4966, 0.7323, 0.4966, 0.7323, 0.4966, 0.7323, 0.4966, 0.7323, 0.4966, 0.7323, 0.4966, 0.7323, 0.4966, 0.7323, 0.4966, 0.7323, 0.4966, 0.7323, 0.4966, 0.7323, 0.4966, 0.7323, 0.4966, 0.7323, 0.4966, 0.7323, 0.4966, 0.7323, 0.4966, 0.7323, 0.4966, 0.7323, 0.4966, 0.7323, 0.4966, 0.7323, 0.4966, 0.7323, 0.4966, 0.7323, 0.4966, 0.7323, 0.4966, 0.7323, 0.4966, 0.7323, 0.4966, 0.7323, 0.4966, 0.7323, 0.4966, 0.7323, 0.4966, 0.7323, 0.4966, 0.7323, 0.4966, 0.7323, 0.4966, 0.7323, 0.4966, 0.7323, 0.4966, 0.7323, 0.4966, 0.7323, 0.4966, 0.7323, 0.4966, 0.7323, 0.4966, 0.7323, 0.4966, 0.7323, 0.4966, 0.7323, 0.4966, 0.7323, 0.4966, 0.7323, 0.4966, 0.7323, 0.4966, 0.7323, 0.4966, 0.7323, 0.4966, 0.7323, 0.4966, 0.7323, 0.4966, 0.7323, 0.4966, 0.7323, 0.4966, 0.7323, 0.4966, 0.7323, 0.4966, 0.7323, 0.4966, 0.7323, 0.4966, 0.7323, 0.4966, 0.7323, 0.4966, 0.7323, 0.4966, 0.7323, 0.4966, 0.7323, 0.4966, 0.7323, 0.4966, 0.7323, 0.4966, 0.7323, 0.4966, 0.7323, 0.4966, 0.7323, 0.4966, 0.7323, 0.4966, 0.7323, 0.4966, 0.7323, 0.4966, 0.7323, 0.4966, 0.7323, 0.4966, 0.7323, 0.4966, 0.7323, 0.4966, 0.7323, 0.4966, 0.7323, 0.4966, 0.7323, 0.4966, 0.7323, 0.4966, 0.7323, 0.4966, 0.7323, 0.4966, 0.7323, 0.4966, 0.7323, 0.4966, 0.7323, 0.4966, 0.7323, 0.4966, 0.7323, 0.4966, 0.7323, 0.4966, 0.7323, 0.4966, 0.7323, 0.4966, 0.7323, 0.4966, 0.7323, 0.4966, 0.7323, 0.4966, 0.7323, 0.4966, 0.7323, 0.4966, 0.7323, 0.4966, 0.7323, 0.4966, 0.7323, 0.4966, 0.7323, 0.4966, 0.7323, 0.4966, 0.7323, 0.4966, 0.7323, 0.4966, 0.7323, 0.4966, 0.7323, 0.4966, 0.7323, 0.4966, 0.7323, 0.4966, 0.7323, 0.4966, 0.7323, 0.4966, 0.7323, 0.4966, 0.7323, 0.4966, 0.7323, 0.4966, 0.7323, 0.4966, 0.7323, 0.4966, 0.7323, 0.4966, 0.7323, 0.4966, 0.7323, 0.4966, 0.7323, 0.4966, 0.7323, 0.4966, 0.7323, 0.4966, 0.7323, 0.4966, 0.7323, 0.4966, 0.7323, 0.4966, 0.7323, 0.4966, 0.7323, 0.4966, 0.7323, 0.4966, 0.7323, 0.4966, 0.7323, 0.4966, 0.7323, 0.4966, 0.7323, 0.4966, 0.7323, 0.4966, 0.7323, 0.4966, 0.7323, 0.4966, 0.7323, 0.4966, 0.7323, 0.4966, 0.7323, 0.4966, 0.7323, 0.4966, 0.7323, 0.4966, 0.7323, 0.4966, 0.7323, 0.4966, 0.7323, 0.4966, 0.7323, 0.4966, 0.7323, 0.4966, 0.7323, 0.4966, 0.7323, 0.4966, 0.7323, 0.4966, 0.7323, 0.4966, 0.7323, 0.4966, 0.7323, 0.4966, 0.7323, 0.4966, 0.7323, 0.4966, 0.7323, 0.4966, 0.7323, 0.4966, 0.7323, 0.4966, 0.7323, 0.4966, 0.7323, 0.4966, 0.7323, 0.4966, 0.7323, 0.4966, 0.7323, 0.4966, 0.7323, 0.4966, 0.7323, 0.4966, 0.7323, 0.4966, 0.7323, 0.4966, 0.7323, 0.4966, 0.7323, 0.4966, 0.7323, 0.4966, 0.7323, 0.4966, 0.7323, 0.4966, 0.7323, 0.4966, 0.7323, 0.4966, 0.7323, 0.4966, 0.7323, 0.4966, 0.7323, 0.4966, 0.7323, 0.4966, 0.7323, 0.4966, 0.7323, 0.4966, 0.7323, 0.4966, 0.7323, 0.4966, 0.7323, 0.4966, 0.7323, 0.4966, 0.7323, 0.4966, 0.7323, 0.4966, 0.7323, 0.4966, 0.7323, 0.4966, 0.7323, 0.4966, 0.7323, 0.4966, 0.7323, 0.4966, 0.7323, 0.4966, 0.7323, 0.4966, 0.7323, 0.4966, 0.7323, 0.4966, 0.7323, 0.4966, 0.7323, 0.4966, 0.7323, 0.4966, 0.7323, 0.4966, 0.7323, 0.4966, 0.7323, 0.4966, 0.7323, 0.4966, 0.7323, 0.4966, 0.7323, 0.4966, 0.7323, 0.4966, 0.7323, 0.4966, 0.7323, 0.4966, 0.7323, 0.4966, 0.7323, 0.4966, 0.7323, 0.4966, 0.7323, 0.4966, 0.7323, 0.4966, 0.7323, 0.4966, 0.7323, 0.4966, 0.7323, 0.4966, 0.7323, 0.4966, 0.7323, 0.4966, 0.7323, 0.4966, 0.7323, 0.4966, 0.7323, 0.4966, 0.7323, 0.4966, 0.7323, 0.4966, 0.7323, 0.4966, 0.7323, 0.4966, 0.7323, 0.4966, 0.7323, 0.4966, 0.7323, 0.4966, 0.7323, 0.4966, 0.7323, 0.4966, 0.7323, 0.4966, 0.7323, 0.4966, 0.7323, 0.4966, 0.7323, 0.4966, 0.7323, 0.4966, 0.7323, 0.4966, 0.7323, 0.4966, 0.7323, 0.4966, 0.7323, 0.4966, 0.7323, 0.4966, 0.7323, 0.4966, 0.7323, 0.4966, 0.7323, 0.4966, 0.7323, 0.4966, 0.7323, 0.4966, 0.7323, 0.4966, 0.7323, 0.4966, 0.7323, 0.4966, 0.7323, 0.4966, 0.7323, 0.4966, 0.7323, 0.4966, 0.7323, 0.4966, 0.7323, 0.4966, 0.7323, 0.4966, 0.7323, 0.4966, 0.7323, 0.4966, 0.7323, 0.4966, 0.7323, 0.4966, 0.7323, 0.4966, 0.7323, 0.4966, 0.7323, 0.4966, 0.7323, 0.4966, 0.7323, 0.4966, 0.7323, 0.4966, 0.7323, 0.4966, 0.7323, 0.4966, 0.7323, 0.4966, 0.7323, 0.4966, 0.7323, 0.4966, 0.7323, 0.4966, 0.7323, 0.4966, 0.7323, 0.4966, 0.7323, 0.4966, 0.7323, 0.4966, 0.7323, 0.4966, 0.7323, 0.4966, 0.7323, 0.4966, 0.7323, 0.4966, 0.7323, 0.4966, 0.7323, 0.4966, 0.7323, 0.4966, 0.7323, 0.4966, 0.7323, 0.4966, 0.7323, 0.4966, 0.7323, 0.4966, 0.7323, 0.4966, 0.7323, 0.4966, 0.7323, 0.4966, 0.7323, 0.4966, 0.7323, 0.4966, 0.7323, 0.4966, 0.7323, 0.4966, 0.7323, 0.4966, 0.7323, 0.4966, 0.7323, 0.4966, 0.7323, 0.4966, 0.7323, 0.4966, 0.7323, 0.4966, 0.7323, 0.4966, 0.7323, 0.4966, 0.7323, 0.4966, 0.7323, 0.4966, 0.7323, 0.4966, 0.7323, 0.4966, 0.7323, 0.4966, 0.7323, 0.4966, 0.7323, 0.4966, 0.7323, 0.4966, 0.7323, 0.4966, 0.7323, 0.4966, 0.7323, 0.4966, 0.7323, 0.4966, 0.7323, 0.4966, 0.7323, 0.4966, 0.7323, 0.4966, 0.7323, 0.4966, 0.7323, 0.4966, 0.7323, 0.4966, 0.7323, 0.4966, 0.7323, 0.4966, 0.7323, 0.4966, 0.7323, 0.4966, 0.7323, 0.4966, 0.7323, 0.4966, 0.7323, 0.4966, 0.7323, 0.4966, 0.7323, 0.4966, 0.7323, 0.4966, 0.7323, 0.4966, 0.7323, 0.4966, 0.7323, 0.4966, 0.7323, 0.4966, 0.7323, 0.4966, 0.7323, 0.4966, 0.7323, 0.4966, 0.7323, 0.4966, 0.7323, 0.4966, 0.7323, 0.4966, 0.7323, 0.4966, 0.7323, 0.4966, 0.7323, 0.4966, 0.7323, 0.4966, 0.7323, 0.4966, 0.7323, 0.4966, 0.7323, 0.4966, 0.7323, 0.4966, 0.7323, 0.4966, 0.7323, 0.4966, 0.7323, 0.4966, 0.7323, 0.4966, 0.7323, 0.4966, 0.7323, 0.4966, 0.7323, 0.4966, 0.7323, 0.4966, 0.7323, 0.4966, 0.7323, 0.4966, 0.7323, 0.4966, 0.7323, 0.4966, 0.7323, 0.4966, 0.7323, 0.4966, 0.7323, 0.4966, 0.7323, 0.4966, 0.7323, 0.4966, 0.7323, 0.4966, 0.7323, 0.4966, 0.7323, 0.4966, 0.7323, 0.4966, 0.7323, 0.4966, 0.7323, 0.4966, 0.7323, 0.4966, 0.7323, 0.4966, 0.7323, 0.4966, 0.7323, 0.4966, 0.7323, 0.4966, 0.7323, 0.4966, 0.7323, 0.4966, 0.7323, 0.4966, 0.7323, 0.4966, 0.7323, 0.4966, 0.7323, 0.4966, 0.7323, 0.4966, 0.7323, 0.4966, 0.7323, 0.4966, 0.7323, 0.4966, 0.7323, 0.4966, 0.7323, 0.4966, 0.7323, 0.4966, 0.7323, 0.4966, 0.7323, 0.4966, 0.7323, 0.4966, 0.7323, 0.4966, 0.7323, 0.4966, 0.7323, 0.4966, 0.7323, 0.4966, 0.7323, 0.4966, 0.7323, 0.4966, 0.7323, 0.4966, 0.7323, 0.4966, 0.7323, 0.4966, 0.7323, 0.4966, 0.7323, 0.4966, 0.7323, 0.4966, 0.7323, 0.4966, 0.7323, 0.4966, 0.7323, 0.4966, 0.7323, 0.4966, 0.7323, 0.4966, 0.7323, 0.4966, 0.7323, 0.4966, 0.7323, 0.4966, 0.7323, 0.4966, 0.7323, 0.4966, 0.7323, 0.4966, 0.7323, 0.4966, 0.7323, 0.4966, 0.7323, 0.4966, 0.7323, 0.9733, 0.8503, 0.9733, 0.8503, 0.9733, 0.8503, 0.9733, 0.8503, 0.9733, 0.8503, 0.9733, 0.8503, 0.9733, 0.8503, 0.9733, 0.8503, 0.4966, 0.7323, 0.4966, 0.7323, 0.4966, 0.7323, 0.4966, 0.7323, 0.4966, 0.7323, 0.4966, 0.7323, 0.4966, 0.7323, 0.4966, 0.7323, 0.4966, 0.7323, 0.4966, 0.7323, 0.4966, 0.7323, 0.4966, 0.7323, 0.4966, 0.7323, 0.4966, 0.7323, 0.4966, 0.7323, 0.4966, 0.7323, 0.4966, 0.7323, 0.4966, 0.7323, 0.4966, 0.7323, 0.4966, 0.7323, 0.4966, 0.7323, 0.4966, 0.7323, 0.4966, 0.7323, 0.4966, 0.7323, 0.4966, 0.7323, 0.4966, 0.7323, 0.4966, 0.7323, 0.4966, 0.7323, 0.4966, 0.7323, 0.4966, 0.7323, 0.4966, 0.7323, 0.4966, 0.7323, 0.4966, 0.7323, 0.4966, 0.7323, 0.4966, 0.7323, 0.4966, 0.7323, 0.4966, 0.7323, 0.4966, 0.7323, 0.4966, 0.7323, 0.4966, 0.7323, 0.4966, 0.7323, 0.4966, 0.7323, 0.4966, 0.7323, 0.4966, 0.7323, 0.4966, 0.7323, 0.4966, 0.7323, 0.4966, 0.7323, 0.4966, 0.7323, 0.4966, 0.7323, 0.4966, 0.7323, 0.4966, 0.7323, 0.4966, 0.7323, 0.4966, 0.7323, 0.4966, 0.7323, 0.4966, 0.7323, 0.4966, 0.7323, 0.4966, 0.7323, 0.4966, 0.7323, 0.4966, 0.7323, 0.4966, 0.7323, 0.4966, 0.7323, 0.4966, 0.7323, 0.4966, 0.7323, 0.4966, 0.7323, 0.4966, 0.7323, 0.4966, 0.7323, 0.4966, 0.7323, 0.4966, 0.7323, 0.4402, 0.7356, 0.4402, 0.7356, 0.4402, 0.7356, 0.4402, 0.7356, 0.4966, 0.7323, 0.4966, 0.7323, 0.4966, 0.7323, 0.4966, 0.7323, 0.5452, 0.7239, 0.5452, 0.7239, 0.5452, 0.7239, 0.5452, 0.7239, 0.5452, 0.7239, 0.5452, 0.7239, 0.5452, 0.7239, 0.5452, 0.7239, 0.5452, 0.7239, 0.5452, 0.7239, 0.5452, 0.7239, 0.5452, 0.7239, 0.5452, 0.7239, 0.5452, 0.7239, 0.5452, 0.7239, 0.5452, 0.7239, 0.5452, 0.7239, 0.5452, 0.7239, 0.5452, 0.7239, 0.5452, 0.7239, 0.5452, 0.7239, 0.5452, 0.7239, 0.5452, 0.7239, 0.5452, 0.7239, 0.5452, 0.7239, 0.5452, 0.7239, 0.5452, 0.7239, 0.5452, 0.7239, 0.5452, 0.7239, 0.5452, 0.7239, 0.5452, 0.7239, 0.5452, 0.7239, 0.5452, 0.7239, 0.5452, 0.7239, 0.5452, 0.7239, 0.5452, 0.7239, 0.5452, 0.7239, 0.5452, 0.7239, 0.5452, 0.7239, 0.5452, 0.7239, 0.5452, 0.7239, 0.5452, 0.7239, 0.5452, 0.7239, 0.5452, 0.7239, 0.5452, 0.7239, 0.5452, 0.7239, 0.5452, 0.7239, 0.5452, 0.7239, 0.6727, 0.7322, 0.6727, 0.7322, 0.6727, 0.7322, 0.6727, 0.7322, 0.02457, 0.7313, 0.02457, 0.7313, 0.02457, 0.7313, 0.02457, 0.7313, 0.6727, 0.7322, 0.6727, 0.7322, 0.6727, 0.7322, 0.6727, 0.7322, 0.6727, 0.7322, 0.6727, 0.7322, 0.6727, 0.7322, 0.6727, 0.7322, 0.6727, 0.7322, 0.6727, 0.7322, 0.6727, 0.7322, 0.6727, 0.7322, 0.6727, 0.7322, 0.6727, 0.7322, 0.6727, 0.7322, 0.6727, 0.7322, 0.02457, 0.7313, 0.02457, 0.7313, 0.02457, 0.7313, 0.02457, 0.7313, 0.6727, 0.7322, 0.6727, 0.7322, 0.6727, 0.7322, 0.6727, 0.7322, 0.5452, 0.7239, 0.5452, 0.7239, 0.5452, 0.7239, 0.5452, 0.7239, 0.5452, 0.7239, 0.5452, 0.7239, 0.5452, 0.7239, 0.5452, 0.7239, 0.5452, 0.7239, 0.5452, 0.7239, 0.5452, 0.7239, 0.5452, 0.7239, 0.6727, 0.7322, 0.6727, 0.7322, 0.6727, 0.7322, 0.6727, 0.7322, 0.6727, 0.7322, 0.6727, 0.7322, 0.6727, 0.7322, 0.6727, 0.7322, 0.6727, 0.7322, 0.6727, 0.7322, 0.6727, 0.7322, 0.6727, 0.7322, 0.6727, 0.7322, 0.6727, 0.7322, 0.6727, 0.7322, 0.6727, 0.7322, 0.6727, 0.7322, 0.6727, 0.7322, 0.6727, 0.7322, 0.6727, 0.7322, 0.6727, 0.7322, 0.6727, 0.7322, 0.6727, 0.7322, 0.6727, 0.7322, 0.6727, 0.7322, 0.6727, 0.7322, 0.6727, 0.7322, 0.6727, 0.7322, 0.4966, 0.7323, 0.4966, 0.7323, 0.4966, 0.7323, 0.4966, 0.7323, 0.4966, 0.7323, 0.4966, 0.7323, 0.4966, 0.7323, 0.4966, 0.7323, 0.4402, 0.7356, 0.4402, 0.7356, 0.4402, 0.7356, 0.4402, 0.7356, 0.4966, 0.7323, 0.4966, 0.7323, 0.4966, 0.7323, 0.4966, 0.7323, 0.4966, 0.7323, 0.4966, 0.7323, 0.4966, 0.7323, 0.4966, 0.7323, 0.4966, 0.7323, 0.4966, 0.7323, 0.4966, 0.7323, 0.4966, 0.7323, 0.4402, 0.7356, 0.4402, 0.7356, 0.4402, 0.7356, 0.4402, 0.7356, 0.4966, 0.7323, 0.4966, 0.7323, 0.4966, 0.7323, 0.4966, 0.7323, 0.4966, 0.7323, 0.4966, 0.7323, 0.4966, 0.7323, 0.4966, 0.7323, 0.4966, 0.7323, 0.4966, 0.7323, 0.4966, 0.7323, 0.4966, 0.7323, 0.4966, 0.7323, 0.4966, 0.7323, 0.4966, 0.7323, 0.4966, 0.7323, 0.4966, 0.7323, 0.4966, 0.7323, 0.4966, 0.7323, 0.4966, 0.7323, 0.4966, 0.7323, 0.4966, 0.7323, 0.4966, 0.7323, 0.4966, 0.7323, 0.4966, 0.7323, 0.4966, 0.7323, 0.4966, 0.7323, 0.4966, 0.7323, 0.4966, 0.7323, 0.4966, 0.7323, 0.4966, 0.7323, 0.4966, 0.7323, 0.4966, 0.7323, 0.4966, 0.7323, 0.4966, 0.7323, 0.4966, 0.7323, 0.4402, 0.7356, 0.4402, 0.7356, 0.4402, 0.7356, 0.4402, 0.7356, 0.4402, 0.7356, 0.4402, 0.7356, 0.4402, 0.7356, 0.4402, 0.7356, 0.4402, 0.7356, 0.4402, 0.7356, 0.4402, 0.7356, 0.4402, 0.7356, 0.4402, 0.7356, 0.4402, 0.7356, 0.4402, 0.7356, 0.4402, 0.7356, 0.4402, 0.7356, 0.4402, 0.7356, 0.4402, 0.7356, 0.4402, 0.7356, 0.4402, 0.7356, 0.4402, 0.7356, 0.4402, 0.7356, 0.4402, 0.7356, 0.4402, 0.7356, 0.4402, 0.7356, 0.4402, 0.7356, 0.4402, 0.7356, 0.4402, 0.7356, 0.4402, 0.7356, 0.4402, 0.7356, 0.4402, 0.7356, 0.4966, 0.7323, 0.4966, 0.7323, 0.4966, 0.7323, 0.4966, 0.7323, 0.4966, 0.7323, 0.4966, 0.7323, 0.4966, 0.7323, 0.4966, 0.7323, 0.4966, 0.7323, 0.4966, 0.7323, 0.4966, 0.7323, 0.4966, 0.7323, 0.4966, 0.7323, 0.4966, 0.7323, 0.4966, 0.7323, 0.4966, 0.7323, 0.4966, 0.7323, 0.4966, 0.7323, 0.4966, 0.7323, 0.4966, 0.7323, 0.4966, 0.7323, 0.4966, 0.7323, 0.4966, 0.7323, 0.4966, 0.7323, 0.4966, 0.7323, 0.4966, 0.7323, 0.4966, 0.7323, 0.4966, 0.7323, 0.4966, 0.7323, 0.4966, 0.7323, 0.4966, 0.7323, 0.4966, 0.7323, 0.4966, 0.7323, 0.4966, 0.7323, 0.4966, 0.7323, 0.4966, 0.7323, 0.4966, 0.7323, 0.4966, 0.7323, 0.4966, 0.7323, 0.4966, 0.7323, 0.4966, 0.7323, 0.4966, 0.7323, 0.4966, 0.7323, 0.4966, 0.7323, 0.4966, 0.7323, 0.4966, 0.7323, 0.4966, 0.7323, 0.4966, 0.7323, 0.4966, 0.7323, 0.4966, 0.7323, 0.4966, 0.7323, 0.4966, 0.7323, 0.4966, 0.7323, 0.4966, 0.7323, 0.4966, 0.7323, 0.4966, 0.7323, 0.4966, 0.7323, 0.4966, 0.7323, 0.4966, 0.7323, 0.4966, 0.7323, 0.4966, 0.7323, 0.4966, 0.7323, 0.4966, 0.7323, 0.4966, 0.7323, 0.4966, 0.7323, 0.4966, 0.7323, 0.4966, 0.7323, 0.4966, 0.7323, 0.4966, 0.7323, 0.4966, 0.7323, 0.4966, 0.7323, 0.4966, 0.7323, 0.4966, 0.7323, 0.4966, 0.7323, 0.4966, 0.7323, 0.4966, 0.7323, 0.4966, 0.7323, 0.4966, 0.7323, 0.4966, 0.7323, 0.4966, 0.7323, 0.4966, 0.7323, 0.4966, 0.7323, 0.4966, 0.7323, 0.4966, 0.7323, 0.4966, 0.7323, 0.4966, 0.7323, 0.4966, 0.7323, 0.4966, 0.7323, 0.4966, 0.7323, 0.4966, 0.7323, 0.4966, 0.7323, 0.4966, 0.7323, 0.4966, 0.7323, 0.4966, 0.7323, 0.4966, 0.7323, 0.4966, 0.7323, 0.4966, 0.7323, 0.4966, 0.7323, 0.4966, 0.7323, 0.4966, 0.7323, 0.4966, 0.7323, 0.4966, 0.7323, 0.4966, 0.7323, 0.4966, 0.7323, 0.4966, 0.7323, 0.4966, 0.7323, 0.4966, 0.7323, 0.4966, 0.7323, 0.4966, 0.7323, 0.4966, 0.7323, 0.4966, 0.7323, 0.4966, 0.7323, 0.4966, 0.7323, 0.4966, 0.7323, 0.4966, 0.7323, 0.4966, 0.7323, 0.4966, 0.7323, 0.4966, 0.7323, 0.4966, 0.7323, 0.4966, 0.7323, 0.4966, 0.7323, 0.4966, 0.7323, 0.4966, 0.7323, 0.4966, 0.7323, 0.4966, 0.7323, 0.4966, 0.7323, 0.4966, 0.7323, 0.4966, 0.7323, 0.4966, 0.7323, 0.4966, 0.7323, 0.4966, 0.7323, 0.4966, 0.7323, 0.4966, 0.7323, 0.4966, 0.7323, 0.4966, 0.7323, 0.4966, 0.7323, 0.4966, 0.7323, 0.4966, 0.7323, 0.4966, 0.7323, 0.4966, 0.7323, 0.4966, 0.7323, 0.4966, 0.7323, 0.4966, 0.7323, 0.4966, 0.7323, 0.4966, 0.7323, 0.4966, 0.7323, 0.4966, 0.7323, 0.4966, 0.7323, 0.4966, 0.7323, 0.4966, 0.7323, 0.4966, 0.7323, 0.4966, 0.7323, 0.4966, 0.7323, 0.4966, 0.7323, 0.4966, 0.7323, 0.4966, 0.7323, 0.4966, 0.7323, 0.4966, 0.7323, 0.4966, 0.7323, 0.4966, 0.7323, 0.4966, 0.7323, 0.4966, 0.7323, 0.4966, 0.7323, 0.4966, 0.7323, 0.4966, 0.7323, 0.4966, 0.7323, 0.4966, 0.7323, 0.4966, 0.7323, 0.4966, 0.7323, 0.4966, 0.7323, 0.4966, 0.7323, 0.4966, 0.7323, 0.4966, 0.7323, 0.4966, 0.7323, 0.4966, 0.7323, 0.4966, 0.7323, 0.4966, 0.7323, 0.4966, 0.7323, 0.4966, 0.7323, 0.4966, 0.7323, 0.4966, 0.7323, 0.4966, 0.7323, 0.4966, 0.7323, 0.4966, 0.7323, 0.4966, 0.7323, 0.4966, 0.7323, 0.4966, 0.7323, 0.4966, 0.7323, 0.4966, 0.7323, 0.4966, 0.7323, 0.4966, 0.7323, 0.4966, 0.7323, 0.4966, 0.7323, 0.4966, 0.7323, 0.4966, 0.7323, 0.4966, 0.7323, 0.4966, 0.7323, 0.4966, 0.7323, 0.4966, 0.7323, 0.4966, 0.7323, 0.4966, 0.7323, 0.4966, 0.7323, 0.4966, 0.7323, 0.4966, 0.7323, 0.4966, 0.7323, 0.4966, 0.7323, 0.4966, 0.7323, 0.4966, 0.7323, 0.4966, 0.7323, 0.4966, 0.7323, 0.4966, 0.7323, 0.4966, 0.7323, 0.4966, 0.7323, 0.4966, 0.7323, 0.4966, 0.7323, 0.4966, 0.7323, 0.4966, 0.7323, 0.4966, 0.7323, 0.4966, 0.7323, 0.4966, 0.7323, 0.4966, 0.7323, 0.4966, 0.7323, 0.4966, 0.7323, 0.4966, 0.7323, 0.5652, 0.7276, 0.5652, 0.7276, 0.5652, 0.7276, 0.5652, 0.7276, 0.4966, 0.7323, 0.4966, 0.7323, 0.4966, 0.7323, 0.4966, 0.7323, 0.5652, 0.7276, 0.5652, 0.7276, 0.5652, 0.7276, 0.5652, 0.7276, 0.5652, 0.7276, 0.5652, 0.7276, 0.5652, 0.7276, 0.5652, 0.7276, 0.4966, 0.7323, 0.4966, 0.7323, 0.4966, 0.7323, 0.4966, 0.7323, 0.4966, 0.7323, 0.4966, 0.7323, 0.4966, 0.7323, 0.4966, 0.7323, 0.4966, 0.7323, 0.4966, 0.7323, 0.4966, 0.7323, 0.4966, 0.7323, 0.4966, 0.7323, 0.4966, 0.7323, 0.4966, 0.7323, 0.4966, 0.7323, 0.4966, 0.7323, 0.4966, 0.7323, 0.4966, 0.7323, 0.4966, 0.7323, 0.4966, 0.7323, 0.4966, 0.7323, 0.4966, 0.7323, 0.4966, 0.7323, 0.4966, 0.7323, 0.4966, 0.7323, 0.4966, 0.7323, 0.4966, 0.7323, 0.4966, 0.7323, 0.4966, 0.7323, 0.4966, 0.7323, 0.4966, 0.7323, 0.4966, 0.7323, 0.4966, 0.7323, 0.4966, 0.7323, 0.4966, 0.7323, 0.4966, 0.7323, 0.4966, 0.7323, 0.4966, 0.7323, 0.4966, 0.7323, 0.4966, 0.7323, 0.4966, 0.7323, 0.4966, 0.7323, 0.4966, 0.7323, 0.4966, 0.7323, 0.4966, 0.7323, 0.4966, 0.7323, 0.4966, 0.7323, 0.4966, 0.7323, 0.4966, 0.7323, 0.4966, 0.7323, 0.4966, 0.7323, 0.4966, 0.7323, 0.4966, 0.7323, 0.4966, 0.7323, 0.4966, 0.7323, 0.663, 0.7274, 0.663, 0.7274, 0.663, 0.7274, 0.663, 0.7274, 0.663, 0.7274, 0.663, 0.7274, 0.663, 0.7274, 0.663, 0.7274, 0.663, 0.7274, 0.663, 0.7274, 0.663, 0.7274, 0.663, 0.7274, 0.663, 0.7274, 0.663, 0.7274, 0.663, 0.7274, 0.663, 0.7274, 0.663, 0.7274, 0.663, 0.7274, 0.663, 0.7274, 0.663, 0.7274, 0.663, 0.7274, 0.663, 0.7274, 0.663, 0.7274, 0.663, 0.7274, 0.663, 0.7274, 0.663, 0.7274, 0.663, 0.7274, 0.663, 0.7274, 0.663, 0.7274, 0.663, 0.7274, 0.663, 0.7274, 0.663, 0.7274, 0.663, 0.7274, 0.663, 0.7274, 0.663, 0.7274, 0.663, 0.7274, 0.663, 0.7274, 0.663, 0.7274, 0.663, 0.7274, 0.663, 0.7274, 0.663, 0.7274, 0.663, 0.7274, 0.663, 0.7274, 0.663, 0.7274, 0.663, 0.7274, 0.663, 0.7274, 0.663, 0.7274, 0.663, 0.7274, 0.663, 0.7274, 0.663, 0.7274, 0.663, 0.7274, 0.663, 0.7274, 0.663, 0.7274, 0.663, 0.7274, 0.663, 0.7274, 0.663, 0.7274, 0.663, 0.7274, 0.663, 0.7274, 0.663, 0.7274, 0.663, 0.7274, 0.663, 0.7274, 0.663, 0.7274, 0.663, 0.7274, 0.663, 0.7274, 0.663, 0.7274, 0.663, 0.7274, 0.663, 0.7274, 0.663, 0.7274, 0.663, 0.7274, 0.663, 0.7274, 0.663, 0.7274, 0.663, 0.7274, 0.663, 0.7274, 0.663, 0.7274, 0.663, 0.7274, 0.663, 0.7274, 0.663, 0.7274, 0.663, 0.7274, 0.663, 0.7274, 0.663, 0.7274, 0.663, 0.7274, 0.663, 0.7274, 0.663, 0.7274, 0.663, 0.7274, 0.663, 0.7274, 0.663, 0.7274, 0.663, 0.7274, 0.663, 0.7274, 0.663, 0.7274, 0.663, 0.7274, 0.663, 0.7274, 0.663, 0.7274, 0.663, 0.7274, 0.663, 0.7274, 0.663, 0.7274, 0.663, 0.7274, 0.663, 0.7274, 0.663, 0.7274, 0.663, 0.7274, 0.663, 0.7274, 0.663, 0.7274, 0.663, 0.7274, 0.663, 0.7274, 0.663, 0.7274, 0.663, 0.7274, 0.663, 0.7274, 0.663, 0.7274, 0.663, 0.7274, 0.663, 0.7274, 0.663, 0.7274, 0.663, 0.7274, 0.663, 0.7274, 0.663, 0.7274, 0.663, 0.7274, 0.663, 0.7274, 0.663, 0.7274, 0.663, 0.7274, 0.663, 0.7274, 0.663, 0.7274, 0.663, 0.7274, 0.663, 0.7274, 0.663, 0.7274, 0.663, 0.7274, 0.663, 0.7274, 0.663, 0.7274, 0.663, 0.7274, 0.663, 0.7274, 0.663, 0.7274, 0.663, 0.7274, 0.663, 0.7274, 0.663, 0.7274, 0.663, 0.7274, 0.663, 0.7274, 0.663, 0.7274, 0.663, 0.7274, 0.663, 0.7274, 0.663, 0.7274, 0.663, 0.7274, 0.663, 0.7274, 0.663, 0.7274, 0.663, 0.7274, 0.663, 0.7274, 0.663, 0.7274, 0.663, 0.7274, 0.663, 0.7274, 0.663, 0.7274, 0.663, 0.7274, 0.663, 0.7274, 0.663, 0.7274, 0.663, 0.7274, 0.663, 0.7274, 0.663, 0.7274, 0.9814, 0.8479, 0.9814, 0.8479, 0.9814, 0.8479, 0.9814, 0.8479, 0.9814, 0.8479, 0.9814, 0.8479, 0.9814, 0.8479, 0.9814, 0.8479, 0.9814, 0.8479, 0.9814, 0.8479, 0.9814, 0.8479, 0.9814, 0.8479, 0.9814, 0.8479, 0.9814, 0.8479, 0.9814, 0.8479, 0.9814, 0.8479, 0.9814, 0.8479, 0.9814, 0.8479, 0.9814, 0.8479, 0.9814, 0.8479, 0.9814, 0.8479, 0.9814, 0.8479, 0.9814, 0.8479, 0.9814, 0.8479, 0.9814, 0.8479, 0.9814, 0.8479, 0.9814, 0.8479, 0.9814, 0.8479, 0.9814, 0.8479, 0.9814, 0.8479, 0.9814, 0.8479, 0.9814, 0.8479, 0.9814, 0.8479, 0.9814, 0.8479, 0.9814, 0.8479, 0.9814, 0.8479, 0.9814, 0.8479, 0.9814, 0.8479, 0.9814, 0.8479, 0.9814, 0.8479, 0.9814, 0.8479, 0.9814, 0.8479, 0.9814, 0.8479, 0.9814, 0.8479, 0.9814, 0.8479, 0.9814, 0.8479, 0.9814, 0.8479, 0.9814, 0.8479, 0.9814, 0.8479, 0.9814, 0.8479, 0.9814, 0.8479, 0.9814, 0.8479, 0.9814, 0.8479, 0.9814, 0.8479, 0.9814, 0.8479, 0.9814, 0.8479, 0.6727, 0.7322, 0.6727, 0.7322, 0.6727, 0.7322, 0.6727, 0.7322, 0.6727, 0.7322, 0.6727, 0.7322, 0.6727, 0.7322, 0.6727, 0.7322, 0.6727, 0.7322, 0.6727, 0.7322, 0.6727, 0.7322, 0.6727, 0.7322, 0.6727, 0.7322, 0.6727, 0.7322, 0.6727, 0.7322, 0.6727, 0.7322, 0.6727, 0.7322, 0.6727, 0.7322, 0.6727, 0.7322, 0.6727, 0.7322, 0.6727, 0.7322, 0.6727, 0.7322, 0.6727, 0.7322, 0.6727, 0.7322, 0.6727, 0.7322, 0.6727, 0.7322, 0.6727, 0.7322, 0.6727, 0.7322, 0.6727, 0.7322, 0.6727, 0.7322, 0.6727, 0.7322, 0.6727, 0.7322, 0.02457, 0.7313, 0.02457, 0.7313, 0.02457, 0.7313, 0.02457, 0.7313, 0.02457, 0.7313, 0.02457, 0.7313, 0.02457, 0.7313, 0.02457, 0.7313, 0.02015, 0.7293, 0.02015, 0.7293, 0.02015, 0.7293, 0.02015, 0.7293, 0.02457, 0.7313, 0.02457, 0.7313, 0.02457, 0.7313, 0.02457, 0.7313, 0.02457, 0.7313, 0.02457, 0.7313, 0.02457, 0.7313, 0.02457, 0.7313, 0.02457, 0.7313, 0.02457, 0.7313, 0.02457, 0.7313, 0.02457, 0.7313, 0.02457, 0.7313, 0.02457, 0.7313, 0.02457, 0.7313, 0.02457, 0.7313, 0.02015, 0.7293, 0.02015, 0.7293, 0.02015, 0.7293, 0.02015, 0.7293, 0.02457, 0.7313, 0.02457, 0.7313, 0.02457, 0.7313, 0.02457, 0.7313, 0.02457, 0.7313, 0.02457, 0.7313, 0.02457, 0.7313, 0.02457, 0.7313, 0.4966, 0.7323, 0.4966, 0.7323, 0.4966, 0.7323, 0.4966, 0.7323, 0.4966, 0.7323, 0.4966, 0.7323, 0.4966, 0.7323, 0.4966, 0.7323, 0.4966, 0.7323, 0.4966, 0.7323, 0.4966, 0.7323, 0.4966, 0.7323, 0.4966, 0.7323, 0.4966, 0.7323, 0.4966, 0.7323, 0.4966, 0.7323, 0.4966, 0.7323, 0.4966, 0.7323, 0.4966, 0.7323, 0.4966, 0.7323, 0.4966, 0.7323, 0.4966, 0.7323, 0.4966, 0.7323, 0.4966, 0.7323, 0.4966, 0.7323, 0.4966, 0.7323, 0.4966, 0.7323, 0.4966, 0.7323, 0.4966, 0.7323, 0.4966, 0.7323, 0.4966, 0.7323, 0.4966, 0.7323, 0.4966, 0.7323, 0.4966, 0.7323, 0.4966, 0.7323, 0.4966, 0.7323, 0.4966, 0.7323, 0.4966, 0.7323, 0.4966, 0.7323, 0.4966, 0.7323, 0.4966, 0.7323, 0.4966, 0.7323, 0.4966, 0.7323, 0.4966, 0.7323, 0.4966, 0.7323, 0.4966, 0.7323, 0.4966, 0.7323, 0.4966, 0.7323, 0.4966, 0.7323, 0.4966, 0.7323, 0.4966, 0.7323, 0.4966, 0.7323, 0.4966, 0.7323, 0.4966, 0.7323, 0.4966, 0.7323, 0.4966, 0.7323, 0.4966, 0.7323, 0.4966, 0.7323, 0.4966, 0.7323, 0.4966, 0.7323, 0.4966, 0.7323, 0.4966, 0.7323, 0.4966, 0.7323, 0.4966, 0.7323, 0.4966, 0.7323, 0.4966, 0.7323, 0.4966, 0.7323, 0.4966, 0.7323, 0.4966, 0.7323, 0.4966, 0.7323, 0.4966, 0.7323, 0.4966, 0.7323, 0.4966, 0.7323, 0.4966, 0.7323, 0.4966, 0.7323, 0.4966, 0.7323, 0.4966, 0.7323, 0.4966, 0.7323, 0.4966, 0.7323, 0.4966, 0.7323, 0.4966, 0.7323, 0.4966, 0.7323, 0.4966, 0.7323, 0.4966, 0.7323, 0.4966, 0.7323, 0.4966, 0.7323, 0.4966, 0.7323, 0.4966, 0.7323, 0.4966, 0.7323, 0.4966, 0.7323, 0.4966, 0.7323, 0.4966, 0.7323, 0.4966, 0.7323, 0.4966, 0.7323, 0.4966, 0.7323, 0.4966, 0.7323, 0.4966, 0.7323, 0.4966, 0.7323, 0.4966, 0.7323, 0.4966, 0.7323, 0.4966, 0.7323, 0.4966, 0.7323, 0.4966, 0.7323, 0.4966, 0.7323, 0.4966, 0.7323, 0.4966, 0.7323, 0.4966, 0.7323, 0.4966, 0.7323, 0.4966, 0.7323, 0.4966, 0.7323, 0.4966, 0.7323, 0.4966, 0.7323, 0.4966, 0.7323, 0.4966, 0.7323, 0.4966, 0.7323, 0.4966, 0.7323, 0.4966, 0.7323, 0.4966, 0.7323, 0.4966, 0.7323, 0.4966, 0.7323, 0.4966, 0.7323, 0.4966, 0.7323, 0.4966, 0.7323, 0.4966, 0.7323, 0.4966, 0.7323, 0.4966, 0.7323, 0.4966, 0.7323, 0.4966, 0.7323, 0.4966, 0.7323, 0.4966, 0.7323, 0.4966, 0.7323, 0.4966, 0.7323, 0.4966, 0.7323, 0.4966, 0.7323, 0.4966, 0.7323, 0.4966, 0.7323, 0.4966, 0.7323, 0.4966, 0.7323, 0.4966, 0.7323, 0.4966, 0.7323, 0.4966, 0.7323, 0.4966, 0.7323, 0.4966, 0.7323, 0.4966, 0.7323, 0.4966, 0.7323, 0.4966, 0.7323, 0.4966, 0.7323, 0.4966, 0.7323, 0.4966, 0.7323, 0.4966, 0.7323, 0.4966, 0.7323, 0.4966, 0.7323, 0.4966, 0.7323, 0.4966, 0.7323, 0.4966, 0.7323, 0.4966, 0.7323, 0.4966, 0.7323, 0.4966, 0.7323, 0.4966, 0.7323, 0.4966, 0.7323, 0.4966, 0.7323, 0.4966, 0.7323, 0.4966, 0.7323, 0.4966, 0.7323, 0.4966, 0.7323, 0.4966, 0.7323, 0.4966, 0.7323, 0.4966, 0.7323, 0.4966, 0.7323, 0.4966, 0.7323, 0.4966, 0.7323, 0.4966, 0.7323, 0.4966, 0.7323, 0.4966, 0.7323, 0.4966, 0.7323, 0.4966, 0.7323, 0.4966, 0.7323, 0.4966, 0.7323, 0.4966, 0.7323, 0.4966, 0.7323, 0.4966, 0.7323, 0.4966, 0.7323, 0.4966, 0.7323, 0.4966, 0.7323, 0.4966, 0.7323, 0.4966, 0.7323, 0.4966, 0.7323, 0.4966, 0.7323, 0.4966, 0.7323, 0.4966, 0.7323, 0.4966, 0.7323, 0.4966, 0.7323, 0.4966, 0.7323, 0.4966, 0.7323, 0.4966, 0.7323, 0.4966, 0.7323, 0.4966, 0.7323, 0.4966, 0.7323, 0.4966, 0.7323, 0.4966, 0.7323, 0.4966, 0.7323, 0.4966, 0.7323, 0.4966, 0.7323, 0.4966, 0.7323, 0.4966, 0.7323, 0.4966, 0.7323, 0.4966, 0.7323, 0.4966, 0.7323, 0.4966, 0.7323, 0.4966, 0.7323, 0.4966, 0.7323, 0.4966, 0.7323, 0.4966, 0.7323, 0.4966, 0.7323, 0.4966, 0.7323, 0.4966, 0.7323, 0.4966, 0.7323, 0.4966, 0.7323, 0.4966, 0.7323, 0.4966, 0.7323, 0.4966, 0.7323, 0.4966, 0.7323, 0.4966, 0.7323, 0.4966, 0.7323, 0.4966, 0.7323, 0.4966, 0.7323, 0.4966, 0.7323, 0.4966, 0.7323, 0.4966, 0.7323, 0.4966, 0.7323, 0.4966, 0.7323, 0.4966, 0.7323, 0.4966, 0.7323, 0.4966, 0.7323, 0.4966, 0.7323, 0.4966, 0.7323, 0.4966, 0.7323, 0.4966, 0.7323, 0.4966, 0.7323, 0.4966, 0.7323, 0.4966, 0.7323, 0.4966, 0.7323, 0.4966, 0.7323, 0.4966, 0.7323, 0.4966, 0.7323, 0.4966, 0.7323, 0.4966, 0.7323, 0.4966, 0.7323, 0.4966, 0.7323, 0.4966, 0.7323, 0.4966, 0.7323, 0.4966, 0.7323, 0.4966, 0.7323, 0.4966, 0.7323, 0.4966, 0.7323, 0.4966, 0.7323, 0.4966, 0.7323, 0.4966, 0.7323, 0.4966, 0.7323, 0.4966, 0.7323, 0.4966, 0.7323, 0.4966, 0.7323, 0.4966, 0.7323, 0.4966, 0.7323, 0.4966, 0.7323, 0.4966, 0.7323, 0.4966, 0.7323, 0.4966, 0.7323, 0.4966, 0.7323, 0.4966, 0.7323, 0.4966, 0.7323, 0.4966, 0.7323, 0.4966, 0.7323, 0.4966, 0.7323, 0.4966, 0.7323, 0.4966, 0.7323, 0.4966, 0.7323, 0.4966, 0.7323, 0.4966, 0.7323, 0.4966, 0.7323, 0.4966, 0.7323, 0.4966, 0.7323, 0.4966, 0.7323, 0.4966, 0.7323, 0.4966, 0.7323, 0.4966, 0.7323, 0.4966, 0.7323, 0.4966, 0.7323, 0.4966, 0.7323, 0.4966, 0.7323, 0.4966, 0.7323, 0.4966, 0.7323, 0.4966, 0.7323, 0.4966, 0.7323, 0.4966, 0.7323, 0.4966, 0.7323, 0.4966, 0.7323, 0.4966, 0.7323, 0.4966, 0.7323, 0.4966, 0.7323, 0.4966, 0.7323, 0.4966, 0.7323, 0.4966, 0.7323, 0.4966, 0.7323, 0.4966, 0.7323, 0.4966, 0.7323, 0.4966, 0.7323, 0.4966, 0.7323, 0.4966, 0.7323, 0.4966, 0.7323, 0.4966, 0.7323, 0.4966, 0.7323, 0.4966, 0.7323, 0.4966, 0.7323, 0.4966, 0.7323, 0.4966, 0.7323, 0.4966, 0.7323, 0.4966, 0.7323, 0.4966, 0.7323, 0.4966, 0.7323, 0.4966, 0.7323, 0.4966, 0.7323, 0.4966, 0.7323, 0.4966, 0.7323, 0.4966, 0.7323, 0.4966, 0.7323, 0.4966, 0.7323, 0.4966, 0.7323, 0.4966, 0.7323, 0.4966, 0.7323, 0.4966, 0.7323, 0.4966, 0.7323, 0.4966, 0.7323, 0.4966, 0.7323, 0.4966, 0.7323, 0.4966, 0.7323, 0.4966, 0.7323, 0.4966, 0.7323, 0.4966, 0.7323, 0.4966, 0.7323, 0.4966, 0.7323, 0.4966, 0.7323, 0.4966, 0.7323, 0.4966, 0.7323, 0.4966, 0.7323, 0.4966, 0.7323, 0.4966, 0.7323, 0.4966, 0.7323, 0.4966, 0.7323, 0.4966, 0.7323, 0.4966, 0.7323, 0.4966, 0.7323, 0.4966, 0.7323, 0.4966, 0.7323, 0.4966, 0.7323, 0.4966, 0.7323, 0.4966, 0.7323, 0.4966, 0.7323, 0.4966, 0.7323, 0.4966, 0.7323, 0.4966, 0.7323, 0.4966, 0.7323, 0.4966, 0.7323, 0.4966, 0.7323, 0.4966, 0.7323, 0.4966, 0.7323, 0.4966, 0.7323, 0.4966, 0.7323, 0.4966, 0.7323, 0.4966, 0.7323, 0.4966, 0.7323, 0.4966, 0.7323, 0.4966, 0.7323, 0.4966, 0.7323, 0.4966, 0.7323, 0.4966, 0.7323, 0.4966, 0.7323, 0.4966, 0.7323, 0.4966, 0.7323, 0.4966, 0.7323, 0.4966, 0.7323, 0.4966, 0.7323, 0.4966, 0.7323, 0.4966, 0.7323, 0.4966, 0.7323, 0.4966, 0.7323, 0.4966, 0.7323, 0.4966, 0.7323, 0.4966, 0.7323, 0.4966, 0.7323, 0.4966, 0.7323, 0.4966, 0.7323, 0.4966, 0.7323, 0.4966, 0.7323, 0.4966, 0.7323, 0.4966, 0.7323, 0.4966, 0.7323, 0.4966, 0.7323, 0.4966, 0.7323, 0.4966, 0.7323, 0.4966, 0.7323, 0.4966, 0.7323, 0.4966, 0.7323, 0.4966, 0.7323, 0.4966, 0.7323, 0.4966, 0.7323, 0.4966, 0.7323, 0.4966, 0.7323, 0.4966, 0.7323, 0.4966, 0.7323, 0.4966, 0.7323, 0.4966, 0.7323, 0.4966, 0.7323, 0.4966, 0.7323, 0.4966, 0.7323, 0.4966, 0.7323, 0.4966, 0.7323, 0.4966, 0.7323, 0.4966, 0.7323, 0.4966, 0.7323, 0.4966, 0.7323, 0.4966, 0.7323, 0.4966, 0.7323, 0.4966, 0.7323, 0.4966, 0.7323, 0.4966, 0.7323, 0.4966, 0.7323, 0.4966, 0.7323, 0.4966, 0.7323, 0.4966, 0.7323, 0.4966, 0.7323, 0.4966, 0.7323, 0.4966, 0.7323, 0.4966, 0.7323, 0.4966, 0.7323, 0.4966, 0.7323, 0.4966, 0.7323, 0.4966, 0.7323, 0.4966, 0.7323, 0.4966, 0.7323, 0.4966, 0.7323, 0.4966, 0.7323, 0.4966, 0.7323, 0.4966, 0.7323, 0.4966, 0.7323, 0.4966, 0.7323, 0.4966, 0.7323, 0.4966, 0.7323, 0.9733, 0.8503, 0.9733, 0.8503, 0.9733, 0.8503, 0.9733, 0.8503, 0.9733, 0.8503, 0.9733, 0.8503, 0.9733, 0.8503, 0.9733, 0.8503, 0.4966, 0.7323, 0.4966, 0.7323, 0.4966, 0.7323, 0.4966, 0.7323, 0.4966, 0.7323, 0.4966, 0.7323, 0.4966, 0.7323, 0.4966, 0.7323, 0.4966, 0.7323, 0.4966, 0.7323, 0.4966, 0.7323, 0.4966, 0.7323, 0.4966, 0.7323, 0.4966, 0.7323, 0.4966, 0.7323, 0.4966, 0.7323, 0.4966, 0.7323, 0.4966, 0.7323, 0.4966, 0.7323, 0.4966, 0.7323, 0.4966, 0.7323, 0.4966, 0.7323, 0.4966, 0.7323, 0.4966, 0.7323, 0.4966, 0.7323, 0.4966, 0.7323, 0.4966, 0.7323, 0.4966, 0.7323, 0.4966, 0.7323, 0.4966, 0.7323, 0.4966, 0.7323, 0.4966, 0.7323, 0.4966, 0.7323, 0.4966, 0.7323, 0.4966, 0.7323, 0.4966, 0.7323, 0.4966, 0.7323, 0.4966, 0.7323, 0.4966, 0.7323, 0.4966, 0.7323, 0.4966, 0.7323, 0.4966, 0.7323, 0.4966, 0.7323, 0.4966, 0.7323, 0.4966, 0.7323, 0.4966, 0.7323, 0.4966, 0.7323, 0.4966, 0.7323, 0.4966, 0.7323, 0.4966, 0.7323, 0.4966, 0.7323, 0.4966, 0.7323, 0.4966, 0.7323, 0.4966, 0.7323, 0.4966, 0.7323, 0.4966, 0.7323, 0.4966, 0.7323, 0.4966, 0.7323, 0.4966, 0.7323, 0.4966, 0.7323, 0.4966, 0.7323, 0.4966, 0.7323, 0.4966, 0.7323, 0.4966, 0.7323, 0.4966, 0.7323, 0.4966, 0.7323, 0.4966, 0.7323, 0.4966, 0.7323, 0.4402, 0.7356, 0.4402, 0.7356, 0.4402, 0.7356, 0.4402, 0.7356, 0.4966, 0.7323, 0.4966, 0.7323, 0.4966, 0.7323, 0.4966, 0.7323, 0.5452, 0.7239, 0.5452, 0.7239, 0.5452, 0.7239, 0.5452, 0.7239, 0.5452, 0.7239, 0.5452, 0.7239, 0.5452, 0.7239, 0.5452, 0.7239, 0.5452, 0.7239, 0.5452, 0.7239, 0.5452, 0.7239, 0.5452, 0.7239, 0.5452, 0.7239, 0.5452, 0.7239, 0.5452, 0.7239, 0.5452, 0.7239, 0.5452, 0.7239, 0.5452, 0.7239, 0.5452, 0.7239, 0.5452, 0.7239, 0.5452, 0.7239, 0.5452, 0.7239, 0.5452, 0.7239, 0.5452, 0.7239, 0.5452, 0.7239, 0.5452, 0.7239, 0.5452, 0.7239, 0.5452, 0.7239, 0.5452, 0.7239, 0.5452, 0.7239, 0.5452, 0.7239, 0.5452, 0.7239, 0.5452, 0.7239, 0.5452, 0.7239, 0.5452, 0.7239, 0.5452, 0.7239, 0.5452, 0.7239, 0.5452, 0.7239, 0.5452, 0.7239, 0.5452, 0.7239, 0.5452, 0.7239, 0.5452, 0.7239, 0.5452, 0.7239, 0.5452, 0.7239, 0.5452, 0.7239, 0.5452, 0.7239, 0.5452, 0.7239, 0.5452, 0.7239, 0.6727, 0.7322, 0.6727, 0.7322, 0.6727, 0.7322, 0.6727, 0.7322, 0.6727, 0.7322, 0.6727, 0.7322, 0.6727, 0.7322, 0.6727, 0.7322, 0.02457, 0.7313, 0.02457, 0.7313, 0.02457, 0.7313, 0.02457, 0.7313, 0.6727, 0.7322, 0.6727, 0.7322, 0.6727, 0.7322, 0.6727, 0.7322, 0.6727, 0.7322, 0.6727, 0.7322, 0.6727, 0.7322, 0.6727, 0.7322, 0.6727, 0.7322, 0.6727, 0.7322, 0.6727, 0.7322, 0.6727, 0.7322, 0.6727, 0.7322, 0.6727, 0.7322, 0.6727, 0.7322, 0.6727, 0.7322, 0.02457, 0.7313, 0.02457, 0.7313, 0.02457, 0.7313, 0.02457, 0.7313, 0.6727, 0.7322, 0.6727, 0.7322, 0.6727, 0.7322, 0.6727, 0.7322, 0.6727, 0.7322, 0.6727, 0.7322, 0.6727, 0.7322, 0.6727, 0.7322, 0.5452, 0.7239, 0.5452, 0.7239, 0.5452, 0.7239, 0.5452, 0.7239, 0.5452, 0.7239, 0.5452, 0.7239, 0.5452, 0.7239, 0.5452, 0.7239, 0.5452, 0.7239, 0.5452, 0.7239, 0.5452, 0.7239, 0.5452, 0.7239, 0.6727, 0.7322, 0.6727, 0.7322, 0.6727, 0.7322, 0.6727, 0.7322, 0.6727, 0.7322, 0.6727, 0.7322, 0.6727, 0.7322, 0.6727, 0.7322, 0.6727, 0.7322, 0.6727, 0.7322, 0.6727, 0.7322, 0.6727, 0.7322, 0.6727, 0.7322, 0.6727, 0.7322, 0.6727, 0.7322, 0.6727, 0.7322, 0.6727, 0.7322, 0.6727, 0.7322, 0.6727, 0.7322, 0.6727, 0.7322, 0.6727, 0.7322, 0.6727, 0.7322, 0.6727, 0.7322, 0.6727, 0.7322, 0.6727, 0.7322, 0.6727, 0.7322, 0.6727, 0.7322, 0.6727, 0.7322, 0.6727, 0.7322, 0.6727, 0.7322, 0.6727, 0.7322, 0.6727, 0.7322, 0.4966, 0.7323, 0.4966, 0.7323, 0.4966, 0.7323, 0.4966, 0.7323, 0.4966, 0.7323, 0.4966, 0.7323, 0.4966, 0.7323, 0.4966, 0.7323, 0.4402, 0.7356, 0.4402, 0.7356, 0.4402, 0.7356, 0.4402, 0.7356, 0.4966, 0.7323, 0.4966, 0.7323, 0.4966, 0.7323, 0.4966, 0.7323, 0.4966, 0.7323, 0.4966, 0.7323, 0.4966, 0.7323, 0.4966, 0.7323, 0.4966, 0.7323, 0.4966, 0.7323, 0.4966, 0.7323, 0.4966, 0.7323, 0.4402, 0.7356, 0.4402, 0.7356, 0.4402, 0.7356, 0.4402, 0.7356, 0.4966, 0.7323, 0.4966, 0.7323, 0.4966, 0.7323, 0.4966, 0.7323, 0.4966, 0.7323, 0.4966, 0.7323, 0.4966, 0.7323, 0.4966, 0.7323, 0.4966, 0.7323, 0.4966, 0.7323, 0.4966, 0.7323, 0.4966, 0.7323, 0.4966, 0.7323, 0.4966, 0.7323, 0.4966, 0.7323, 0.4966, 0.7323, 0.4966, 0.7323, 0.4966, 0.7323, 0.4966, 0.7323, 0.4966, 0.7323, 0.4966, 0.7323, 0.4966, 0.7323, 0.4966, 0.7323, 0.4966, 0.7323, 0.4966, 0.7323, 0.4966, 0.7323, 0.4966, 0.7323, 0.4966, 0.7323, 0.4966, 0.7323, 0.4966, 0.7323, 0.4966, 0.7323, 0.4966, 0.7323, 0.4966, 0.7323, 0.4966, 0.7323, 0.4966, 0.7323, 0.4966, 0.7323, 0.4402, 0.7356, 0.4402, 0.7356, 0.4402, 0.7356, 0.4402, 0.7356, 0.4402, 0.7356, 0.4402, 0.7356, 0.4402, 0.7356, 0.4402, 0.7356, 0.4402, 0.7356, 0.4402, 0.7356, 0.4402, 0.7356, 0.4402, 0.7356, 0.4402, 0.7356, 0.4402, 0.7356, 0.4402, 0.7356, 0.4402, 0.7356, 0.4402, 0.7356, 0.4402, 0.7356, 0.4402, 0.7356, 0.4402, 0.7356, 0.4402, 0.7356, 0.4402, 0.7356, 0.4402, 0.7356, 0.4402, 0.7356, 0.4402, 0.7356, 0.4402, 0.7356, 0.4402, 0.7356, 0.4402, 0.7356, 0.4402, 0.7356, 0.4402, 0.7356, 0.4402, 0.7356, 0.4402, 0.7356, 0.4966, 0.7323, 0.4966, 0.7323, 0.4966, 0.7323, 0.4966, 0.7323, 0.4966, 0.7323, 0.4966, 0.7323, 0.4966, 0.7323, 0.4966, 0.7323, 0.4966, 0.7323, 0.4966, 0.7323, 0.4966, 0.7323, 0.4966, 0.7323, 0.4966, 0.7323, 0.4966, 0.7323, 0.4966, 0.7323, 0.4966, 0.7323, 0.4966, 0.7323, 0.4966, 0.7323, 0.4966, 0.7323, 0.4966, 0.7323, 0.4966, 0.7323, 0.4966, 0.7323, 0.4966, 0.7323, 0.4966, 0.7323, 0.4966, 0.7323, 0.4966, 0.7323, 0.4966, 0.7323, 0.4966, 0.7323, 0.4966, 0.7323, 0.4966, 0.7323, 0.4966, 0.7323, 0.4966, 0.7323, 0.4966, 0.7323, 0.4966, 0.7323, 0.4966, 0.7323, 0.4966, 0.7323, 0.4966, 0.7323, 0.4966, 0.7323, 0.4966, 0.7323, 0.4966, 0.7323, 0.4966, 0.7323, 0.4966, 0.7323, 0.4966, 0.7323, 0.4966, 0.7323, 0.4966, 0.7323, 0.4966, 0.7323, 0.4966, 0.7323, 0.4966, 0.7323, 0.4966, 0.7323, 0.4966, 0.7323, 0.4966, 0.7323, 0.4966, 0.7323, 0.4966, 0.7323, 0.4966, 0.7323, 0.4966, 0.7323, 0.4966, 0.7323, 0.4966, 0.7323, 0.4966, 0.7323, 0.4966, 0.7323, 0.4966, 0.7323, 0.4966, 0.7323, 0.4966, 0.7323, 0.4966, 0.7323, 0.4966, 0.7323, 0.4966, 0.7323, 0.4966, 0.7323, 0.4966, 0.7323, 0.4966, 0.7323, 0.4966, 0.7323, 0.4966, 0.7323, 0.4966, 0.7323, 0.4966, 0.7323, 0.4966, 0.7323, 0.4966, 0.7323, 0.4966, 0.7323, 0.4966, 0.7323, 0.4966, 0.7323, 0.4966, 0.7323, 0.4966, 0.7323, 0.4966, 0.7323, 0.4966, 0.7323, 0.4966, 0.7323, 0.4966, 0.7323, 0.4966, 0.7323, 0.4966, 0.7323, 0.4966, 0.7323, 0.4966, 0.7323, 0.4966, 0.7323, 0.4966, 0.7323, 0.4966, 0.7323, 0.4966, 0.7323, 0.4966, 0.7323, 0.4966, 0.7323, 0.4966, 0.7323, 0.4966, 0.7323, 0.4966, 0.7323, 0.4966, 0.7323, 0.4966, 0.7323, 0.4966, 0.7323, 0.4966, 0.7323, 0.4966, 0.7323, 0.4966, 0.7323, 0.4966, 0.7323, 0.4966, 0.7323, 0.4966, 0.7323, 0.4966, 0.7323, 0.4966, 0.7323, 0.4966, 0.7323, 0.4966, 0.7323, 0.4966, 0.7323, 0.4966, 0.7323, 0.4966, 0.7323, 0.4966, 0.7323, 0.4966, 0.7323, 0.4966, 0.7323, 0.4966, 0.7323, 0.4966, 0.7323, 0.4966, 0.7323, 0.4966, 0.7323, 0.4966, 0.7323, 0.4966, 0.7323, 0.4966, 0.7323, 0.4966, 0.7323, 0.4966, 0.7323, 0.4966, 0.7323, 0.4966, 0.7323, 0.4966, 0.7323, 0.4966, 0.7323, 0.4966, 0.7323, 0.4966, 0.7323, 0.4966, 0.7323, 0.4966, 0.7323, 0.4966, 0.7323, 0.4966, 0.7323, 0.4966, 0.7323, 0.4966, 0.7323, 0.4966, 0.7323, 0.4966, 0.7323, 0.4966, 0.7323, 0.4966, 0.7323, 0.4966, 0.7323, 0.4966, 0.7323, 0.4966, 0.7323, 0.4966, 0.7323, 0.4966, 0.7323, 0.4966, 0.7323, 0.4966, 0.7323, 0.4966, 0.7323, 0.4966, 0.7323, 0.4966, 0.7323, 0.4966, 0.7323, 0.4966, 0.7323, 0.4966, 0.7323, 0.4966, 0.7323, 0.4966, 0.7323, 0.4966, 0.7323, 0.4966, 0.7323, 0.4966, 0.7323, 0.4966, 0.7323, 0.4966, 0.7323, 0.4966, 0.7323, 0.4966, 0.7323, 0.4966, 0.7323, 0.4966, 0.7323, 0.4966, 0.7323, 0.4966, 0.7323, 0.4966, 0.7323, 0.4966, 0.7323, 0.4966, 0.7323, 0.4966, 0.7323, 0.4966, 0.7323, 0.4966, 0.7323, 0.4966, 0.7323, 0.4966, 0.7323, 0.4966, 0.7323, 0.4966, 0.7323, 0.4966, 0.7323, 0.4966, 0.7323, 0.4966, 0.7323, 0.4966, 0.7323, 0.4966, 0.7323, 0.4966, 0.7323, 0.4966, 0.7323, 0.4966, 0.7323, 0.4966, 0.7323, 0.4966, 0.7323, 0.4966, 0.7323, 0.4966, 0.7323, 0.4966, 0.7323, 0.4966, 0.7323, 0.4966, 0.7323, 0.4966, 0.7323, 0.4966, 0.7323, 0.4966, 0.7323, 0.4966, 0.7323, 0.4966, 0.7323, 0.4966, 0.7323, 0.4966, 0.7323, 0.4966, 0.7323, 0.4966, 0.7323, 0.4966, 0.7323, 0.4966, 0.7323, 0.4966, 0.7323, 0.4966, 0.7323, 0.4966, 0.7323, 0.4966, 0.7323, 0.4966, 0.7323, 0.4966, 0.7323, 0.4966, 0.7323, 0.4966, 0.7323, 0.4966, 0.7323, 0.4966, 0.7323, 0.4966, 0.7323, 0.4966, 0.7323, 0.4966, 0.7323, 0.4966, 0.7323, 0.4966, 0.7323, 0.4966, 0.7323, 0.4966, 0.7323, 0.4966, 0.7323, 0.4966, 0.7323, 0.4966, 0.7323, 0.4966, 0.7323, 0.4966, 0.7323, 0.5652, 0.7276, 0.5652, 0.7276, 0.5652, 0.7276, 0.5652, 0.7276, 0.4966, 0.7323, 0.4966, 0.7323, 0.4966, 0.7323, 0.4966, 0.7323, 0.5652, 0.7276, 0.5652, 0.7276, 0.5652, 0.7276, 0.5652, 0.7276, 0.5652, 0.7276, 0.5652, 0.7276, 0.5652, 0.7276, 0.5652, 0.7276, 0.4966, 0.7323, 0.4966, 0.7323, 0.4966, 0.7323, 0.4966, 0.7323, 0.4966, 0.7323, 0.4966, 0.7323, 0.4966, 0.7323, 0.4966, 0.7323, 0.4966, 0.7323, 0.4966, 0.7323, 0.4966, 0.7323, 0.4966, 0.7323, 0.4966, 0.7323, 0.4966, 0.7323, 0.4966, 0.7323, 0.4966, 0.7323, 0.4966, 0.7323, 0.4966, 0.7323, 0.4966, 0.7323, 0.4966, 0.7323, 0.4966, 0.7323, 0.4966, 0.7323, 0.4966, 0.7323, 0.4966, 0.7323, 0.4966, 0.7323, 0.4966, 0.7323, 0.4966, 0.7323, 0.4966, 0.7323, 0.4966, 0.7323, 0.4966, 0.7323, 0.4966, 0.7323, 0.4966, 0.7323, 0.4966, 0.7323, 0.4966, 0.7323, 0.4966, 0.7323, 0.4966, 0.7323, 0.4966, 0.7323, 0.4966, 0.7323, 0.4966, 0.7323, 0.4966, 0.7323, 0.4966, 0.7323, 0.4966, 0.7323, 0.4966, 0.7323, 0.4966, 0.7323, 0.4966, 0.7323, 0.4966, 0.7323, 0.4966, 0.7323, 0.4966, 0.7323, 0.4966, 0.7323, 0.4966, 0.7323, 0.4966, 0.7323, 0.4966, 0.7323, 0.4966, 0.7323, 0.4966, 0.7323, 0.4966, 0.7323, 0.4966, 0.7323, 0.663, 0.7274, 0.663, 0.7274, 0.663, 0.7274, 0.663, 0.7274, 0.663, 0.7274, 0.663, 0.7274, 0.663, 0.7274, 0.663, 0.7274, 0.663, 0.7274, 0.663, 0.7274, 0.663, 0.7274, 0.663, 0.7274, 0.663, 0.7274, 0.663, 0.7274, 0.663, 0.7274, 0.663, 0.7274, 0.663, 0.7274, 0.663, 0.7274, 0.663, 0.7274, 0.663, 0.7274, 0.663, 0.7274, 0.663, 0.7274, 0.663, 0.7274, 0.663, 0.7274, 0.663, 0.7274, 0.663, 0.7274, 0.663, 0.7274, 0.663, 0.7274, 0.663, 0.7274, 0.663, 0.7274, 0.663, 0.7274, 0.663, 0.7274, 0.663, 0.7274, 0.663, 0.7274, 0.663, 0.7274, 0.663, 0.7274, 0.663, 0.7274, 0.663, 0.7274, 0.663, 0.7274, 0.663, 0.7274, 0.663, 0.7274, 0.663, 0.7274, 0.663, 0.7274, 0.663, 0.7274, 0.663, 0.7274, 0.663, 0.7274, 0.663, 0.7274, 0.663, 0.7274, 0.663, 0.7274, 0.663, 0.7274, 0.663, 0.7274, 0.663, 0.7274, 0.663, 0.7274, 0.663, 0.7274, 0.663, 0.7274, 0.663, 0.7274, 0.663, 0.7274, 0.663, 0.7274, 0.663, 0.7274, 0.663, 0.7274, 0.663, 0.7274, 0.663, 0.7274, 0.663, 0.7274, 0.663, 0.7274, 0.663, 0.7274, 0.663, 0.7274, 0.663, 0.7274, 0.663, 0.7274, 0.663, 0.7274, 0.663, 0.7274, 0.663, 0.7274, 0.663, 0.7274, 0.663, 0.7274, 0.663, 0.7274, 0.663, 0.7274, 0.663, 0.7274, 0.663, 0.7274, 0.663, 0.7274, 0.663, 0.7274, 0.663, 0.7274, 0.663, 0.7274, 0.663, 0.7274, 0.663, 0.7274, 0.663, 0.7274, 0.663, 0.7274, 0.663, 0.7274, 0.663, 0.7274, 0.663, 0.7274, 0.663, 0.7274, 0.663, 0.7274, 0.663, 0.7274, 0.663, 0.7274, 0.663, 0.7274, 0.663, 0.7274, 0.663, 0.7274, 0.663, 0.7274, 0.663, 0.7274, 0.663, 0.7274, 0.663, 0.7274, 0.663, 0.7274, 0.663, 0.7274, 0.663, 0.7274, 0.663, 0.7274, 0.663, 0.7274, 0.663, 0.7274, 0.663, 0.7274, 0.663, 0.7274, 0.663, 0.7274, 0.663, 0.7274, 0.663, 0.7274, 0.663, 0.7274, 0.663, 0.7274, 0.663, 0.7274, 0.663, 0.7274, 0.663, 0.7274, 0.663, 0.7274, 0.663, 0.7274, 0.663, 0.7274, 0.663, 0.7274, 0.663, 0.7274, 0.663, 0.7274, 0.663, 0.7274, 0.663, 0.7274, 0.663, 0.7274, 0.663, 0.7274, 0.663, 0.7274, 0.663, 0.7274, 0.663, 0.7274, 0.663, 0.7274, 0.663, 0.7274, 0.663, 0.7274, 0.663, 0.7274, 0.663, 0.7274, 0.663, 0.7274, 0.663, 0.7274, 0.663, 0.7274, 0.663, 0.7274, 0.663, 0.7274, 0.663, 0.7274, 0.663, 0.7274, 0.663, 0.7274, 0.663, 0.7274, 0.663, 0.7274, 0.663, 0.7274, 0.663, 0.7274, 0.663, 0.7274, 0.663, 0.7274, 0.663, 0.7274, 0.663, 0.7274, 0.663, 0.7274, 0.663, 0.7274, 0.663, 0.7274, 0.9814, 0.8479, 0.9814, 0.8479, 0.9814, 0.8479, 0.9814, 0.8479, 0.9814, 0.8479, 0.9814, 0.8479, 0.9814, 0.8479, 0.9814, 0.8479, 0.9814, 0.8479, 0.9814, 0.8479, 0.9814, 0.8479, 0.9814, 0.8479, 0.9814, 0.8479, 0.9814, 0.8479, 0.9814, 0.8479, 0.9814, 0.8479, 0.9814, 0.8479, 0.9814, 0.8479, 0.9814, 0.8479, 0.9814, 0.8479, 0.9814, 0.8479, 0.9814, 0.8479, 0.9814, 0.8479, 0.9814, 0.8479, 0.9814, 0.8479, 0.9814, 0.8479, 0.9814, 0.8479, 0.9814, 0.8479, 0.9814, 0.8479, 0.9814, 0.8479, 0.9814, 0.8479, 0.9814, 0.8479, 0.9814, 0.8479, 0.9814, 0.8479, 0.9814, 0.8479, 0.9814, 0.8479, 0.9814, 0.8479, 0.9814, 0.8479, 0.9814, 0.8479, 0.9814, 0.8479, 0.9814, 0.8479, 0.9814, 0.8479, 0.9814, 0.8479, 0.9814, 0.8479, 0.9814, 0.8479, 0.9814, 0.8479, 0.9814, 0.8479, 0.9814, 0.8479, 0.9814, 0.8479, 0.9814, 0.8479, 0.9814, 0.8479, 0.9814, 0.8479, 0.9814, 0.8479, 0.9814, 0.8479, 0.9814, 0.8479, 0.9814, 0.8479, 0.6727, 0.7322, 0.6727, 0.7322, 0.6727, 0.7322, 0.6727, 0.7322, 0.6727, 0.7322, 0.6727, 0.7322, 0.6727, 0.7322, 0.6727, 0.7322, 0.6727, 0.7322, 0.6727, 0.7322, 0.6727, 0.7322, 0.6727, 0.7322, 0.6727, 0.7322, 0.6727, 0.7322, 0.6727, 0.7322, 0.6727, 0.7322, 0.6727, 0.7322, 0.6727, 0.7322, 0.6727, 0.7322, 0.6727, 0.7322, 0.6727, 0.7322, 0.6727, 0.7322, 0.6727, 0.7322, 0.6727, 0.7322, 0.6727, 0.7322, 0.6727, 0.7322, 0.6727, 0.7322, 0.6727, 0.7322, 0.6727, 0.7322, 0.6727, 0.7322, 0.6727, 0.7322, 0.6727, 0.7322, 0.02457, 0.7313, 0.02457, 0.7313, 0.02457, 0.7313, 0.02457, 0.7313, 0.02457, 0.7313, 0.02457, 0.7313, 0.02457, 0.7313, 0.02457, 0.7313, 0.02015, 0.7293, 0.02015, 0.7293, 0.02015, 0.7293, 0.02015, 0.7293, 0.6727, 0.7322, 0.6727, 0.7322, 0.6727, 0.7322, 0.6727, 0.7322, 0.6727, 0.7322, 0.6727, 0.7322, 0.6727, 0.7322, 0.6727, 0.7322, 0.02457, 0.7313, 0.02457, 0.7313, 0.02457, 0.7313, 0.02457, 0.7313, 0.6727, 0.7322, 0.6727, 0.7322, 0.6727, 0.7322, 0.6727, 0.7322, 0.02457, 0.7313, 0.02457, 0.7313, 0.02457, 0.7313, 0.02457, 0.7313, 0.02457, 0.7313, 0.02457, 0.7313, 0.02457, 0.7313, 0.02457, 0.7313, 0.6727, 0.7322, 0.6727, 0.7322, 0.6727, 0.7322, 0.6727, 0.7322, 0.02457, 0.7313, 0.02457, 0.7313, 0.02457, 0.7313, 0.02457, 0.7313, 0.02015, 0.7293, 0.02015, 0.7293, 0.02015, 0.7293, 0.02015, 0.7293, 0.02457, 0.7313, 0.02457, 0.7313, 0.02457, 0.7313, 0.02457, 0.7313, 0.02457, 0.7313, 0.02457, 0.7313, 0.02457, 0.7313, 0.02457, 0.7313, 0.4966, 0.7323, 0.4966, 0.7323, 0.4966, 0.7323, 0.4966, 0.7323, 0.4966, 0.7323, 0.4966, 0.7323, 0.4966, 0.7323, 0.4966, 0.7323, 0.4966, 0.7323, 0.4966, 0.7323, 0.4966, 0.7323, 0.4966, 0.7323, 0.4966, 0.7323, 0.4966, 0.7323, 0.4966, 0.7323, 0.4966, 0.7323, 0.4966, 0.7323, 0.4966, 0.7323, 0.4966, 0.7323, 0.4966, 0.7323, 0.4966, 0.7323, 0.4966, 0.7323, 0.4966, 0.7323, 0.4966, 0.7323, 0.4966, 0.7323, 0.4966, 0.7323, 0.4966, 0.7323, 0.4966, 0.7323, 0.4966, 0.7323, 0.4966, 0.7323, 0.4966, 0.7323, 0.4966, 0.7323, 0.4966, 0.7323, 0.4966, 0.7323, 0.4966, 0.7323, 0.4966, 0.7323, 0.4966, 0.7323, 0.4966, 0.7323, 0.4966, 0.7323, 0.4966, 0.7323])
me_cube.materials.append(mat_gamejam)
me_cube.use_remesh_preserve_volume = False
me_cube.use_remesh_preserve_attributes = False
me_cube.use_mirror_vertex_groups = False
me_cube.update()
arm_armature = bpy.data.armatures.new('Armature')  # bones are not reproduced

# ---- objects
ob_dojoman = bpy.data.objects.new('dojoman', me_cube)
ob_light = bpy.data.objects.new('Light', light_light)
ob_camera = bpy.data.objects.new('Camera', cam_camera)
ob_dojoman_armature = bpy.data.objects.new('dojoman_armature', arm_armature)

# ---- transforms, parenting, visibility, modifiers, constraints
ob_dojoman.parent = ob_dojoman_armature
ob_dojoman.matrix_parent_inverse = Matrix(((0.4006, -0.0, 0.0, -0.0), (-0.0, 0.4006, -0.0, 0.0), (0.0, -0.0, 0.4006, 0.5524), (-0.0, 0.0, -0.0, 1.0)))
ob_dojoman.location = (0.0, 0.0, 0.0)
ob_dojoman.lock_rotations_4d = False
ob_dojoman.empty_display_type = 'ARROWS'
ob_dojoman.lineart.crease_threshold = 0.0
_vg = ob_dojoman.vertex_groups.new(name='leg.l')
_vg.add([102, 103, 104, 105, 106, 107, 108, 109, 110, 111, 112, 113, 114, 115, 116, 141, 142, 143, 144, 145, 146, 147, 148, 149, 150, 151, 152, 153, 154, 155, 156, 157, 158, 159, 160, 161, 162, 163, 164, 165, 166, 167, 168, 169, 170, 171, 172, 173, 174, 175, 176, 177, 178, 179, 180, 181, 182, 183, 184, 185, 186, 187, 188, 189, 190, 191, 192, 193, 194, 195, 196, 197, 198, 199, 200, 201, 202, 203, 204, 205, 206, 207, 208, 209, 210, 211, 212, 213, 214, 215, 216, 217, 218, 219, 220, 221], 1.0, 'REPLACE')
_vg = ob_dojoman.vertex_groups.new(name='arm.l')
_vg.add([58, 59, 60, 61, 62, 63, 64, 65, 66, 67, 68, 69, 70, 71, 72, 73, 74, 75, 76, 77, 78, 79, 80, 81, 222, 223, 224, 225, 226, 227, 228, 229, 230, 231, 232, 233, 234, 235, 236, 237, 238, 239, 240, 241, 242, 243, 244, 245, 246, 247, 248, 249, 250, 251, 252, 253, 254, 255, 256, 257, 258, 259, 260, 261, 262, 263, 264, 265, 266, 267, 268, 269, 270, 271, 272, 273, 274, 275, 276, 277, 278, 279, 280, 281, 282, 283, 284, 285, 286, 287, 288, 289, 290, 291, 292, 293, 294, 295, 296, 297], 1.0, 'REPLACE')
_vg = ob_dojoman.vertex_groups.new(name='head')
_vg.add([0, 1, 2, 3, 10, 11, 12, 13, 14, 15, 16, 17, 18, 19, 20, 21, 82, 83, 84, 85, 86, 87, 88, 89, 90, 91, 92, 93, 94, 95, 96, 97, 313, 314, 315, 316, 317, 318, 319, 320, 321, 322, 323, 324, 325, 326, 339, 340, 341, 342, 343, 344, 345, 346, 347, 348, 349, 350, 351, 352, 353, 354, 355, 356, 357, 358, 427, 428, 429, 430, 431, 432, 433, 434, 435, 436, 437, 438, 439, 440, 441, 442, 443, 444, 683, 684, 685, 686, 687, 688, 689, 690, 691, 692, 693, 694, 695, 696], 1.0, 'REPLACE')
_vg = ob_dojoman.vertex_groups.new(name='torso')
_vg.add([4, 5, 6, 7, 8, 9, 22, 23, 24, 25, 26, 27, 28, 29, 30, 31, 32, 33, 34, 35, 36, 37, 38, 39, 40, 41, 42, 43, 44, 45, 46, 47, 48, 49, 50, 51, 52, 53, 54, 55, 56, 57, 117, 118, 119, 120, 121, 122, 123, 124, 125, 126, 127, 128, 129, 130, 131, 132, 133, 134, 135, 136, 137, 138, 139, 140, 298, 299, 300, 301, 302, 303, 304, 305, 306, 307, 308, 309, 310, 311, 312, 327, 328, 329, 330, 331, 332, 333, 334, 335, 336, 337, 338, 359, 360, 361, 362, 363, 364, 365, 366, 367, 368, 369, 370, 371, 372, 373, 374, 375, 376, 377, 378, 379, 380, 381, 382, 383, 384, 385, 386, 387, 388, 389, 390, 391, 392, 393, 394, 395, 396, 397, 398, 399, 400, 401, 402, 464, 465, 466, 467, 468, 469, 470, 471, 472, 473, 474, 475, 476, 477, 478, 479, 480, 481, 482, 483, 484, 485, 486, 487, 488, 489, 490, 491, 492, 493, 494, 495, 496, 497, 498, 499, 500, 501, 502, 503, 661, 662, 663, 664, 665, 666, 667, 668, 669, 670, 671, 672, 673, 674, 675, 676, 677, 678, 679, 680, 681, 682], 1.0, 'REPLACE')
_vg = ob_dojoman.vertex_groups.new(name='neck')
_vg = ob_dojoman.vertex_groups.new(name='leg.r')
_vg.add([449, 450, 451, 452, 453, 454, 455, 456, 457, 458, 459, 460, 461, 462, 463, 504, 505, 506, 507, 508, 509, 510, 511, 512, 513, 514, 515, 516, 517, 518, 519, 520, 521, 522, 523, 524, 525, 526, 527, 528, 529, 530, 531, 532, 533, 534, 535, 536, 537, 538, 539, 540, 541, 542, 543, 544, 545, 546, 547, 548, 549, 550, 551, 552, 553, 554, 555, 556, 557, 558, 559, 560, 561, 562, 563, 564, 565, 566, 567, 568, 569, 570, 571, 572, 573, 574, 575, 576, 577, 578, 579, 580, 581, 582, 583, 584], 1.0, 'REPLACE')
_vg = ob_dojoman.vertex_groups.new(name='arm.r')
_vg.add([403, 404, 405, 406, 407, 408, 409, 410, 411, 412, 413, 414, 415, 416, 417, 418, 419, 420, 421, 422, 423, 424, 425, 426, 585, 586, 587, 588, 589, 590, 591, 592, 593, 594, 595, 596, 597, 598, 599, 600, 601, 602, 603, 604, 605, 606, 607, 608, 609, 610, 611, 612, 613, 614, 615, 616, 617, 618, 619, 620, 621, 622, 623, 624, 625, 626, 627, 628, 629, 630, 631, 632, 633, 634, 635, 636, 637, 638, 639, 640, 641, 642, 643, 644, 645, 646, 647, 648, 649, 650, 651, 652, 653, 654, 655, 656, 657, 658, 659, 660], 1.0, 'REPLACE')
_m = ob_dojoman.modifiers.new('Armature', 'ARMATURE')
_m.object = ob_dojoman_armature
ob_light.location = (4.076, 1.005, 5.904)
ob_light.rotation_euler = (0.6503, 0.05522, 1.866)
ob_light.lock_rotations_4d = False
ob_light.empty_display_type = 'ARROWS'
ob_light.color = (0.0, 0.0, 0.0, 0.0)
ob_light.lineart.crease_threshold = 0.0
ob_camera.location = (7.359, -6.926, 4.958)
ob_camera.rotation_euler = (1.109, 0.0, 0.8149)
ob_camera.lock_rotations_4d = False
ob_camera.empty_display_type = 'ARROWS'
ob_camera.color = (0.0, 0.0, 0.0, 0.0)
ob_camera.display_type = 'WIRE'
ob_camera.lineart.crease_threshold = 0.0
ob_dojoman_armature.location = (0.0, 0.0, 4.877)
ob_dojoman_armature.scale = (2.496, 2.496, 2.496)
ob_dojoman_armature.lineart.crease_threshold = 0.0

# ---- collection membership
col_collection.objects.link(ob_dojoman)
col_collection.objects.link(ob_light)
col_collection.objects.link(ob_camera)
col_collection.objects.link(ob_dojoman_armature)

# ---- scene / render settings (as saved in the file)
scene.camera = ob_camera
scene.frame_start = 1; scene.frame_end = 40; scene.frame_set(35)
scene.render.engine = 'BLENDER_EEVEE_NEXT'
scene.cycles.use_denoising = False
scene.cycles.samples = 128
scene.cycles.sampling_pattern = 'TABULATED_SOBOL'
scene.cycles.use_adaptive_sampling = False
scene.cycles.use_light_tree = False
scene.view_settings.view_transform = 'Filmic'
bpy.context.view_layer.update()

